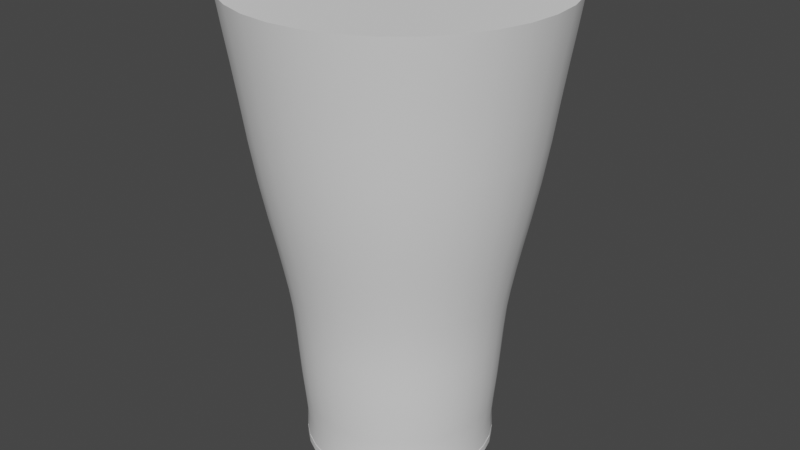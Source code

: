 # Source: legs.blend  (saved by Blender 2.80.74; exported with 4.5.12 LTS)
import bpy
from mathutils import Matrix  # noqa: F401  (used for matrix-valued properties, if any)

bpy.ops.wm.read_factory_settings(use_empty=True)
scene = bpy.context.scene
scene.name = 'Scene'

# ---- collections
col_collection = bpy.data.collections.new('Collection'); scene.collection.children.link(col_collection)

# ---- node groups
ng_auto_smooth = bpy.data.node_groups.new('Auto Smooth', 'GeometryNodeTree')
_s = ng_auto_smooth.interface.new_socket(name='Geometry', in_out='OUTPUT', socket_type='NodeSocketGeometry')
_s = ng_auto_smooth.interface.new_socket(name='Geometry', in_out='INPUT', socket_type='NodeSocketGeometry')
_s = ng_auto_smooth.interface.new_socket(name='Angle', in_out='INPUT', socket_type='NodeSocketFloat')
_s.subtype = 'ANGLE'
_s.min_value = 0.0
_s.max_value = 3.142
ng_auto_smooth.is_modifier = True
_N = ng_auto_smooth.nodes; _L = ng_auto_smooth.links
n0 = _N.new('NodeGroupOutput'); n0.name = 'Group Output'; n0.location = (480, -100)
n1 = _N.new('NodeGroupInput'); n1.name = 'Group Input'; n1.location = (-420, -300)
n2 = _N.new('NodeGroupInput'); n2.name = 'Group Input.001'; n2.location = (-60, -100)
n3 = _N.new('GeometryNodeSetShadeSmooth'); n3.name = 'Set Shade Smooth'; n3.location = (120, -100)
n3.domain = 'EDGE'
n4 = _N.new('GeometryNodeSetShadeSmooth'); n4.name = 'Set Shade Smooth.001'; n4.location = (300, -100)
n5 = _N.new('GeometryNodeInputMeshEdgeAngle'); n5.name = 'Edge Angle'; n5.location = (-420, -220)
n6 = _N.new('GeometryNodeInputEdgeSmooth'); n6.name = 'Is Edge Smooth'; n6.location = (-60, -160)
n7 = _N.new('GeometryNodeInputShadeSmooth'); n7.name = 'Is Face Smooth'; n7.location = (-240, -340)
n8 = _N.new('FunctionNodeBooleanMath'); n8.name = 'Boolean Math'; n8.location = (-60, -220)
n9 = _N.new('FunctionNodeCompare'); n9.name = 'Compare'; n9.location = (-240, -180)
n9.operation = 'LESS_EQUAL'
_L.new(n5.outputs[0], n9.inputs[0])
_L.new(n4.outputs[0], n0.inputs[0])
_L.new(n1.outputs[1], n9.inputs[1])
_L.new(n9.outputs[0], n8.inputs[0])
_L.new(n7.outputs[0], n8.inputs[1])
_L.new(n2.outputs[0], n3.inputs[0])
_L.new(n6.outputs[0], n3.inputs[1])
_L.new(n3.outputs[0], n4.inputs[0])
_L.new(n8.outputs[0], n3.inputs[2])
n0.is_active_output = True

# ---- world
world_world = bpy.data.worlds.new('World'); scene.world = world_world
world_world.use_nodes = True; world_world.node_tree.nodes.clear()
_N = world_world.node_tree.nodes; _L = world_world.node_tree.links
n0 = _N.new('ShaderNodeOutputWorld'); n0.name = 'World Output'; n0.location = (300, 300)
n1 = _N.new('ShaderNodeBackground'); n1.name = 'Background'; n1.location = (10, 300)
n1.inputs[0].default_value = (0.05088, 0.05088, 0.05088, 1.0)
_L.new(n1.outputs[0], n0.inputs[0])
n0.is_active_output = True
world_world.color = (0.05088, 0.05088, 0.05088)
world_world.use_sun_shadow = False
world_world.sun_shadow_jitter_overblur = 0.0

# ---- meshes
me_cylinder = bpy.data.meshes.new('Cylinder')
me_cylinder.from_pydata([(6.286e-09, 0.1037, 0.01037), (1.594e-09, 0.1727, 0.5104), (0.02024, 0.1017, 0.01037), (0.03369, 0.1694, 0.5104), (0.0397, 0.09584, 0.01037), (0.06608, 0.1595, 0.5104), (0.05763, 0.08625, 0.01037), (0.09593, 0.1436, 0.5104), (0.07335, 0.07335, 0.01037), (0.1221, 0.1221, 0.5104), (0.08625, 0.05763, 0.01037), (0.1436, 0.09593, 0.5104), (0.09584, 0.0397, 0.01037), (0.1595, 0.06608, 0.5104), (0.1017, 0.02024, 0.01037), (0.1694, 0.03369, 0.5104), (0.1037, 2.641e-08, 0.01037), (0.1727, 1.463e-08, 0.5104), (0.1017, -0.02024, 0.01037), (0.1694, -0.03369, 0.5104), (0.09584, -0.0397, 0.01037), (0.1595, -0.06608, 0.5104), (0.08625, -0.05763, 0.01037), (0.1436, -0.09593, 0.5104), (0.07335, -0.07335, 0.01037), (0.1221, -0.1221, 0.5104), (0.05763, -0.08625, 0.01037), (0.09593, -0.1436, 0.5104), (0.0397, -0.09584, 0.01037), (0.06608, -0.1595, 0.5104), (0.02024, -0.1017, 0.01037), (0.03369, -0.1694, 0.5104), (-2.751e-08, -0.1037, 0.01037), (-5.467e-08, -0.1727, 0.5104), (-0.02024, -0.1017, 0.01037), (-0.03369, -0.1694, 0.5104), (-0.0397, -0.09584, 0.01037), (-0.06608, -0.1595, 0.5104), (-0.05763, -0.08625, 0.01037), (-0.09593, -0.1436, 0.5104), (-0.07335, -0.07335, 0.01037), (-0.1221, -0.1221, 0.5104), (-0.08625, -0.05763, 0.01037), (-0.1436, -0.09593, 0.5104), (-0.09584, -0.0397, 0.01037), (-0.1595, -0.06608, 0.5104), (-0.1017, -0.02024, 0.01037), (-0.1694, -0.03369, 0.5104), (-0.1037, 1.187e-07, 0.01037), (-0.1727, 1.683e-07, 0.5104), (-0.1017, 0.02024, 0.01037), (-0.1694, 0.03369, 0.5104), (-0.09584, 0.0397, 0.01037), (-0.1595, 0.06608, 0.5104), (-0.08625, 0.05763, 0.01037), (-0.1436, 0.09593, 0.5104), (-0.07335, 0.07335, 0.01037), (-0.1221, 0.1221, 0.5104), (-0.05763, 0.08625, 0.01037), (-0.09593, 0.1436, 0.5104), (-0.0397, 0.09584, 0.01037), (-0.06608, 0.1595, 0.5104), (-0.02024, 0.1017, 0.01037), (-0.03369, 0.1694, 0.5104), (6.256e-09, 0.103, 0.03136), (5.98e-09, 0.1052, 0.05605), (5.732e-09, 0.108, 0.08445), (5.683e-09, 0.1102, 0.1146), (5.809e-09, 0.1124, 0.1444), (5.92e-09, 0.1152, 0.1724), (5.835e-09, 0.1192, 0.1987), (5.596e-09, 0.1239, 0.224), (5.277e-09, 0.1292, 0.2502), (4.803e-09, 0.1363, 0.2833), (4.266e-09, 0.1441, 0.3233), (3.723e-09, 0.1513, 0.3668), (3.186e-09, 0.1572, 0.4085), (2.61e-09, 0.1631, 0.4479), (2.056e-09, 0.1686, 0.4824), (0.03288, 0.1653, 0.4824), (0.03183, 0.16, 0.4479), (0.03067, 0.1542, 0.4085), (0.02952, 0.1484, 0.3668), (0.02811, 0.1413, 0.3233), (0.02659, 0.1337, 0.2833), (0.0252, 0.1267, 0.2502), (0.02418, 0.1216, 0.224), (0.02326, 0.1169, 0.1987), (0.02247, 0.113, 0.1724), (0.02193, 0.1103, 0.1444), (0.02151, 0.1081, 0.1146), (0.02107, 0.1059, 0.08445), (0.02053, 0.1032, 0.05605), (0.02009, 0.101, 0.03136), (0.0645, 0.1557, 0.4824), (0.06243, 0.1507, 0.4479), (0.06016, 0.1452, 0.4085), (0.0579, 0.1398, 0.3668), (0.05514, 0.1331, 0.3233), (0.05216, 0.1259, 0.2833), (0.04944, 0.1194, 0.2502), (0.04743, 0.1145, 0.224), (0.04563, 0.1102, 0.1987), (0.04408, 0.1064, 0.1724), (0.04302, 0.1039, 0.1444), (0.04219, 0.1019, 0.1146), (0.04133, 0.09978, 0.08445), (0.04027, 0.09721, 0.05605), (0.03941, 0.09515, 0.03136), (0.09364, 0.1401, 0.4824), (0.09063, 0.1356, 0.4479), (0.08734, 0.1307, 0.4085), (0.08406, 0.1258, 0.3668), (0.08005, 0.1198, 0.3233), (0.07572, 0.1133, 0.2833), (0.07177, 0.1074, 0.2502), (0.06886, 0.1031, 0.224), (0.06624, 0.09914, 0.1987), (0.064, 0.09578, 0.1724), (0.06246, 0.09348, 0.1444), (0.06125, 0.09167, 0.1146), (0.06, 0.0898, 0.08445), (0.05846, 0.08749, 0.05605), (0.05722, 0.08563, 0.03136), (0.1192, 0.1192, 0.4824), (0.1154, 0.1154, 0.4479), (0.1112, 0.1112, 0.4085), (0.107, 0.107, 0.3668), (0.1019, 0.1019, 0.3233), (0.09637, 0.09637, 0.2833), (0.09135, 0.09135, 0.2502), (0.08764, 0.08764, 0.224), (0.08431, 0.08431, 0.1987), (0.08145, 0.08145, 0.1724), (0.0795, 0.0795, 0.1444), (0.07796, 0.07796, 0.1146), (0.07637, 0.07637, 0.08445), (0.0744, 0.0744, 0.05605), (0.07282, 0.07282, 0.03136), (0.1401, 0.09364, 0.4824), (0.1356, 0.09063, 0.4479), (0.1307, 0.08734, 0.4085), (0.1258, 0.08406, 0.3668), (0.1198, 0.08005, 0.3233), (0.1133, 0.07572, 0.2833), (0.1074, 0.07177, 0.2502), (0.1031, 0.06886, 0.224), (0.09914, 0.06624, 0.1987), (0.09578, 0.064, 0.1724), (0.09348, 0.06246, 0.1444), (0.09167, 0.06125, 0.1146), (0.0898, 0.06, 0.08445), (0.08749, 0.05846, 0.05605), (0.08563, 0.05722, 0.03136), (0.1557, 0.0645, 0.4824), (0.1507, 0.06243, 0.4479), (0.1452, 0.06016, 0.4085), (0.1398, 0.0579, 0.3668), (0.1331, 0.05514, 0.3233), (0.1259, 0.05216, 0.2833), (0.1194, 0.04944, 0.2502), (0.1145, 0.04743, 0.224), (0.1102, 0.04563, 0.1987), (0.1064, 0.04408, 0.1724), (0.1039, 0.04302, 0.1444), (0.1019, 0.04219, 0.1146), (0.09978, 0.04133, 0.08445), (0.09721, 0.04027, 0.05605), (0.09515, 0.03941, 0.03136), (0.1653, 0.03288, 0.4824), (0.16, 0.03183, 0.4479), (0.1542, 0.03067, 0.4085), (0.1484, 0.02952, 0.3668), (0.1413, 0.02811, 0.3233), (0.1337, 0.02659, 0.2833), (0.1267, 0.0252, 0.2502), (0.1216, 0.02418, 0.224), (0.1169, 0.02326, 0.1987), (0.113, 0.02247, 0.1724), (0.1103, 0.02193, 0.1444), (0.1081, 0.02151, 0.1146), (0.1059, 0.02107, 0.08445), (0.1032, 0.02053, 0.05605), (0.101, 0.02009, 0.03136), (0.1686, 1.557e-08, 0.4824), (0.1631, 1.677e-08, 0.4479), (0.1572, 1.805e-08, 0.4085), (0.1513, 1.928e-08, 0.3668), (0.1441, 2.076e-08, 0.3233), (0.1363, 2.236e-08, 0.2833), (0.1292, 2.381e-08, 0.2502), (0.1239, 2.487e-08, 0.224), (0.1192, 2.575e-08, 0.1987), (0.1152, 2.636e-08, 0.1724), (0.1124, 2.659e-08, 0.1444), (0.1102, 2.66e-08, 0.1146), (0.108, 2.657e-08, 0.08445), (0.1052, 2.666e-08, 0.05605), (0.103, 2.675e-08, 0.03136), (0.1653, -0.03288, 0.4824), (0.16, -0.03183, 0.4479), (0.1542, -0.03067, 0.4085), (0.1484, -0.02952, 0.3668), (0.1413, -0.02811, 0.3233), (0.1337, -0.02659, 0.2833), (0.1267, -0.0252, 0.2502), (0.1216, -0.02418, 0.224), (0.1169, -0.02326, 0.1987), (0.113, -0.02247, 0.1724), (0.1103, -0.02193, 0.1444), (0.1081, -0.02151, 0.1146), (0.1059, -0.02107, 0.08445), (0.1032, -0.02053, 0.05605), (0.101, -0.02009, 0.03136), (0.1557, -0.0645, 0.4824), (0.1507, -0.06243, 0.4479), (0.1452, -0.06016, 0.4085), (0.1398, -0.0579, 0.3668), (0.1331, -0.05514, 0.3233), (0.1259, -0.05216, 0.2833), (0.1194, -0.04944, 0.2502), (0.1145, -0.04743, 0.224), (0.1102, -0.04563, 0.1987), (0.1064, -0.04408, 0.1724), (0.1039, -0.04302, 0.1444), (0.1019, -0.04219, 0.1146), (0.09978, -0.04133, 0.08445), (0.09721, -0.04027, 0.05605), (0.09515, -0.03941, 0.03136), (0.1401, -0.09364, 0.4824), (0.1356, -0.09063, 0.4479), (0.1307, -0.08734, 0.4085), (0.1258, -0.08406, 0.3668), (0.1198, -0.08005, 0.3233), (0.1133, -0.07572, 0.2833), (0.1074, -0.07177, 0.2502), (0.1031, -0.06886, 0.224), (0.09914, -0.06624, 0.1987), (0.09578, -0.064, 0.1724), (0.09348, -0.06246, 0.1444), (0.09167, -0.06125, 0.1146), (0.0898, -0.06, 0.08445), (0.08749, -0.05846, 0.05605), (0.08563, -0.05722, 0.03136), (0.1192, -0.1192, 0.4824), (0.1154, -0.1154, 0.4479), (0.1112, -0.1112, 0.4085), (0.107, -0.107, 0.3668), (0.1019, -0.1019, 0.3233), (0.09637, -0.09637, 0.2833), (0.09135, -0.09135, 0.2502), (0.08764, -0.08764, 0.224), (0.08431, -0.08431, 0.1987), (0.08145, -0.08145, 0.1724), (0.0795, -0.0795, 0.1444), (0.07796, -0.07796, 0.1146), (0.07637, -0.07637, 0.08445), (0.0744, -0.0744, 0.05605), (0.07282, -0.07282, 0.03136), (0.09364, -0.1401, 0.4824), (0.09063, -0.1356, 0.4479), (0.08734, -0.1307, 0.4085), (0.08406, -0.1258, 0.3668), (0.08005, -0.1198, 0.3233), (0.07572, -0.1133, 0.2833), (0.07177, -0.1074, 0.2502), (0.06886, -0.1031, 0.224), (0.06624, -0.09914, 0.1987), (0.064, -0.09578, 0.1724), (0.06246, -0.09348, 0.1444), (0.06125, -0.09167, 0.1146), (0.06, -0.0898, 0.08445), (0.05846, -0.08749, 0.05605), (0.05722, -0.08563, 0.03136), (0.0645, -0.1557, 0.4824), (0.06243, -0.1507, 0.4479), (0.06016, -0.1452, 0.4085), (0.0579, -0.1398, 0.3668), (0.05514, -0.1331, 0.3233), (0.05216, -0.1259, 0.2833), (0.04944, -0.1194, 0.2502), (0.04743, -0.1145, 0.224), (0.04563, -0.1102, 0.1987), (0.04408, -0.1064, 0.1724), (0.04302, -0.1039, 0.1444), (0.04219, -0.1019, 0.1146), (0.04133, -0.09978, 0.08445), (0.04027, -0.09721, 0.05605), (0.03941, -0.09515, 0.03136), (0.03288, -0.1653, 0.4824), (0.03183, -0.16, 0.4479), (0.03067, -0.1542, 0.4085), (0.02952, -0.1484, 0.3668), (0.02811, -0.1413, 0.3233), (0.02659, -0.1337, 0.2833), (0.0252, -0.1267, 0.2502), (0.02418, -0.1216, 0.224), (0.02326, -0.1169, 0.1987), (0.02247, -0.113, 0.1724), (0.02193, -0.1103, 0.1444), (0.02151, -0.1081, 0.1146), (0.02107, -0.1059, 0.08445), (0.02053, -0.1032, 0.05605), (0.02009, -0.101, 0.03136), (-5.287e-08, -0.1686, 0.4824), (-5.055e-08, -0.1631, 0.4479), (-4.804e-08, -0.1572, 0.4085), (-4.558e-08, -0.1513, 0.3668), (-4.268e-08, -0.1441, 0.3233), (-3.96e-08, -0.1363, 0.2833), (-3.682e-08, -0.1292, 0.2502), (-3.479e-08, -0.1239, 0.224), (-3.302e-08, -0.1192, 0.1987), (-3.161e-08, -0.1152, 0.1724), (-3.082e-08, -0.1124, 0.1444), (-3.024e-08, -0.1102, 0.1146), (-2.946e-08, -0.108, 0.08445), (-2.831e-08, -0.1052, 0.05605), (-2.73e-08, -0.103, 0.03136), (-0.03288, -0.1653, 0.4824), (-0.03183, -0.16, 0.4479), (-0.03067, -0.1542, 0.4085), (-0.02952, -0.1484, 0.3668), (-0.02811, -0.1413, 0.3233), (-0.02659, -0.1337, 0.2833), (-0.0252, -0.1267, 0.2502), (-0.02418, -0.1216, 0.224), (-0.02326, -0.1169, 0.1987), (-0.02247, -0.113, 0.1724), (-0.02193, -0.1103, 0.1444), (-0.02151, -0.1081, 0.1146), (-0.02107, -0.1059, 0.08445), (-0.02053, -0.1032, 0.05605), (-0.02009, -0.101, 0.03136), (-0.0645, -0.1557, 0.4824), (-0.06243, -0.1507, 0.4479), (-0.06016, -0.1452, 0.4085), (-0.0579, -0.1398, 0.3668), (-0.05514, -0.1331, 0.3233), (-0.05216, -0.1259, 0.2833), (-0.04944, -0.1194, 0.2502), (-0.04743, -0.1145, 0.224), (-0.04563, -0.1102, 0.1987), (-0.04408, -0.1064, 0.1724), (-0.04302, -0.1039, 0.1444), (-0.04219, -0.1019, 0.1146), (-0.04133, -0.09978, 0.08445), (-0.04027, -0.09721, 0.05605), (-0.03941, -0.09515, 0.03136), (-0.09364, -0.1401, 0.4824), (-0.09063, -0.1356, 0.4479), (-0.08734, -0.1307, 0.4085), (-0.08406, -0.1258, 0.3668), (-0.08005, -0.1198, 0.3233), (-0.07572, -0.1133, 0.2833), (-0.07177, -0.1074, 0.2502), (-0.06886, -0.1031, 0.224), (-0.06624, -0.09914, 0.1987), (-0.064, -0.09578, 0.1724), (-0.06246, -0.09348, 0.1444), (-0.06125, -0.09167, 0.1146), (-0.06, -0.0898, 0.08445), (-0.05846, -0.08749, 0.05605), (-0.05722, -0.08563, 0.03136), (-0.1192, -0.1192, 0.4824), (-0.1154, -0.1154, 0.4479), (-0.1112, -0.1112, 0.4085), (-0.107, -0.107, 0.3668), (-0.1019, -0.1019, 0.3233), (-0.09637, -0.09637, 0.2833), (-0.09135, -0.09135, 0.2502), (-0.08764, -0.08764, 0.224), (-0.08431, -0.08431, 0.1987), (-0.08145, -0.08145, 0.1724), (-0.0795, -0.0795, 0.1444), (-0.07796, -0.07796, 0.1146), (-0.07637, -0.07637, 0.08445), (-0.0744, -0.0744, 0.05605), (-0.07282, -0.07282, 0.03136), (-0.1401, -0.09364, 0.4824), (-0.1356, -0.09063, 0.4479), (-0.1307, -0.08734, 0.4085), (-0.1258, -0.08406, 0.3668), (-0.1198, -0.08005, 0.3233), (-0.1133, -0.07572, 0.2833), (-0.1074, -0.07177, 0.2502), (-0.1031, -0.06886, 0.224), (-0.09914, -0.06624, 0.1987), (-0.09578, -0.064, 0.1724), (-0.09348, -0.06246, 0.1444), (-0.09167, -0.06125, 0.1146), (-0.0898, -0.06, 0.08445), (-0.08749, -0.05846, 0.05605), (-0.08563, -0.05722, 0.03136), (-0.1557, -0.0645, 0.4824), (-0.1507, -0.06243, 0.4479), (-0.1452, -0.06016, 0.4085), (-0.1398, -0.0579, 0.3668), (-0.1331, -0.05514, 0.3233), (-0.1259, -0.05216, 0.2833), (-0.1194, -0.04944, 0.2502), (-0.1145, -0.04743, 0.224), (-0.1102, -0.04563, 0.1987), (-0.1064, -0.04408, 0.1724), (-0.1039, -0.04302, 0.1444), (-0.1019, -0.04219, 0.1146), (-0.09978, -0.04133, 0.08445), (-0.09721, -0.04027, 0.05605), (-0.09515, -0.03941, 0.03136), (-0.1653, -0.03288, 0.4824), (-0.16, -0.03183, 0.4479), (-0.1542, -0.03067, 0.4085), (-0.1484, -0.02952, 0.3668), (-0.1413, -0.02811, 0.3233), (-0.1337, -0.02659, 0.2833), (-0.1267, -0.0252, 0.2502), (-0.1216, -0.02418, 0.224), (-0.1169, -0.02326, 0.1987), (-0.113, -0.02247, 0.1724), (-0.1103, -0.02193, 0.1444), (-0.1081, -0.02151, 0.1146), (-0.1059, -0.02107, 0.08445), (-0.1032, -0.02053, 0.05605), (-0.101, -0.02009, 0.03136), (-0.1686, 1.656e-07, 0.4824), (-0.1631, 1.62e-07, 0.4479), (-0.1572, 1.58e-07, 0.4085), (-0.1513, 1.54e-07, 0.3668), (-0.1441, 1.49e-07, 0.3233), (-0.1363, 1.437e-07, 0.2833), (-0.1292, 1.388e-07, 0.2502), (-0.1239, 1.352e-07, 0.224), (-0.1192, 1.319e-07, 0.1987), (-0.1152, 1.289e-07, 0.1724), (-0.1124, 1.267e-07, 0.1444), (-0.1102, 1.247e-07, 0.1146), (-0.108, 1.227e-07, 0.08445), (-0.1052, 1.203e-07, 0.05605), (-0.103, 1.184e-07, 0.03136), (-0.1653, 0.03288, 0.4824), (-0.16, 0.03183, 0.4479), (-0.1542, 0.03067, 0.4085), (-0.1484, 0.02952, 0.3668), (-0.1413, 0.02811, 0.3233), (-0.1337, 0.02659, 0.2833), (-0.1267, 0.0252, 0.2502), (-0.1216, 0.02418, 0.224), (-0.1169, 0.02326, 0.1987), (-0.113, 0.02247, 0.1724), (-0.1103, 0.02193, 0.1444), (-0.1081, 0.02151, 0.1146), (-0.1059, 0.02107, 0.08445), (-0.1032, 0.02053, 0.05605), (-0.101, 0.02009, 0.03136), (-0.1557, 0.0645, 0.4824), (-0.1507, 0.06243, 0.4479), (-0.1452, 0.06016, 0.4085), (-0.1398, 0.0579, 0.3668), (-0.1331, 0.05514, 0.3233), (-0.1259, 0.05216, 0.2833), (-0.1194, 0.04944, 0.2502), (-0.1145, 0.04743, 0.224), (-0.1102, 0.04563, 0.1987), (-0.1064, 0.04408, 0.1724), (-0.1039, 0.04302, 0.1444), (-0.1019, 0.04219, 0.1146), (-0.09978, 0.04133, 0.08445), (-0.09721, 0.04027, 0.05605), (-0.09515, 0.03941, 0.03136), (-0.1401, 0.09364, 0.4824), (-0.1356, 0.09063, 0.4479), (-0.1307, 0.08734, 0.4085), (-0.1258, 0.08406, 0.3668), (-0.1198, 0.08005, 0.3233), (-0.1133, 0.07572, 0.2833), (-0.1074, 0.07177, 0.2502), (-0.1031, 0.06886, 0.224), (-0.09914, 0.06624, 0.1987), (-0.09578, 0.064, 0.1724), (-0.09348, 0.06246, 0.1444), (-0.09167, 0.06125, 0.1146), (-0.0898, 0.06, 0.08445), (-0.08749, 0.05846, 0.05605), (-0.08563, 0.05722, 0.03136), (-0.1192, 0.1192, 0.4824), (-0.1154, 0.1154, 0.4479), (-0.1112, 0.1112, 0.4085), (-0.107, 0.107, 0.3668), (-0.1019, 0.1019, 0.3233), (-0.09637, 0.09637, 0.2833), (-0.09135, 0.09135, 0.2502), (-0.08764, 0.08764, 0.224), (-0.08431, 0.08431, 0.1987), (-0.08145, 0.08145, 0.1724), (-0.0795, 0.0795, 0.1444), (-0.07796, 0.07796, 0.1146), (-0.07637, 0.07637, 0.08445), (-0.0744, 0.0744, 0.05605), (-0.07282, 0.07282, 0.03136), (-0.09364, 0.1401, 0.4824), (-0.09063, 0.1356, 0.4479), (-0.08734, 0.1307, 0.4085), (-0.08406, 0.1258, 0.3668), (-0.08005, 0.1198, 0.3233), (-0.07572, 0.1133, 0.2833), (-0.07177, 0.1074, 0.2502), (-0.06886, 0.1031, 0.224), (-0.06624, 0.09914, 0.1987), (-0.064, 0.09578, 0.1724), (-0.06246, 0.09348, 0.1444), (-0.06125, 0.09167, 0.1146), (-0.06, 0.0898, 0.08445), (-0.05846, 0.08749, 0.05605), (-0.05722, 0.08563, 0.03136), (-0.0645, 0.1557, 0.4824), (-0.06243, 0.1507, 0.4479), (-0.06016, 0.1452, 0.4085), (-0.0579, 0.1398, 0.3668), (-0.05514, 0.1331, 0.3233), (-0.05216, 0.1259, 0.2833), (-0.04944, 0.1194, 0.2502), (-0.04743, 0.1145, 0.224), (-0.04563, 0.1102, 0.1987), (-0.04408, 0.1064, 0.1724), (-0.04302, 0.1039, 0.1444), (-0.04219, 0.1019, 0.1146), (-0.04133, 0.09978, 0.08445), (-0.04027, 0.09721, 0.05605), (-0.03941, 0.09515, 0.03136), (-0.03288, 0.1653, 0.4824), (-0.03183, 0.16, 0.4479), (-0.03067, 0.1542, 0.4085), (-0.02952, 0.1484, 0.3668), (-0.02811, 0.1413, 0.3233), (-0.02659, 0.1337, 0.2833), (-0.0252, 0.1267, 0.2502), (-0.02418, 0.1216, 0.224), (-0.02326, 0.1169, 0.1987), (-0.02247, 0.113, 0.1724), (-0.02193, 0.1103, 0.1444), (-0.02151, 0.1081, 0.1146), (-0.02107, 0.1059, 0.08445), (-0.02053, 0.1032, 0.05605), (-0.02009, 0.101, 0.03136)], [], [(78, 1, 3, 79), (79, 3, 5, 94), (94, 5, 7, 109), (109, 7, 9, 124), (124, 9, 11, 139), (139, 11, 13, 154), (154, 13, 15, 169), (169, 15, 17, 184), (184, 17, 19, 199), (199, 19, 21, 214), (214, 21, 23, 229), (229, 23, 25, 244), (244, 25, 27, 259), (259, 27, 29, 274), (274, 29, 31, 289), (289, 31, 33, 304), (304, 33, 35, 319), (319, 35, 37, 334), (334, 37, 39, 349), (349, 39, 41, 364), (364, 41, 43, 379), (379, 43, 45, 394), (394, 45, 47, 409), (409, 47, 49, 424), (424, 49, 51, 439), (439, 51, 53, 454), (454, 53, 55, 469), (469, 55, 57, 484), (484, 57, 59, 499), (499, 59, 61, 514), (3, 1, 63, 61, 59, 57, 55, 53, 51, 49, 47, 45, 43, 41, 39, 37, 35, 33, 31, 29, 27, 25, 23, 21, 19, 17, 15, 13, 11, 9, 7, 5), (514, 61, 63, 529), (529, 63, 1, 78), (0, 2, 4, 6, 8, 10, 12, 14, 16, 18, 20, 22, 24, 26, 28, 30, 32, 34, 36, 38, 40, 42, 44, 46, 48, 50, 52, 54, 56, 58, 60, 62), (62, 543, 64, 0), (543, 542, 65, 64), (542, 541, 66, 65), (541, 540, 67, 66), (540, 539, 68, 67), (539, 538, 69, 68), (538, 537, 70, 69), (537, 536, 71, 70), (536, 535, 72, 71), (535, 534, 73, 72), (534, 533, 74, 73), (533, 532, 75, 74), (532, 531, 76, 75), (531, 530, 77, 76), (530, 529, 78, 77), (60, 528, 543, 62), (528, 527, 542, 543), (527, 526, 541, 542), (526, 525, 540, 541), (525, 524, 539, 540), (524, 523, 538, 539), (523, 522, 537, 538), (522, 521, 536, 537), (521, 520, 535, 536), (520, 519, 534, 535), (519, 518, 533, 534), (518, 517, 532, 533), (517, 516, 531, 532), (516, 515, 530, 531), (515, 514, 529, 530), (58, 513, 528, 60), (513, 512, 527, 528), (512, 511, 526, 527), (511, 510, 525, 526), (510, 509, 524, 525), (509, 508, 523, 524), (508, 507, 522, 523), (507, 506, 521, 522), (506, 505, 520, 521), (505, 504, 519, 520), (504, 503, 518, 519), (503, 502, 517, 518), (502, 501, 516, 517), (501, 500, 515, 516), (500, 499, 514, 515), (56, 498, 513, 58), (498, 497, 512, 513), (497, 496, 511, 512), (496, 495, 510, 511), (495, 494, 509, 510), (494, 493, 508, 509), (493, 492, 507, 508), (492, 491, 506, 507), (491, 490, 505, 506), (490, 489, 504, 505), (489, 488, 503, 504), (488, 487, 502, 503), (487, 486, 501, 502), (486, 485, 500, 501), (485, 484, 499, 500), (54, 483, 498, 56), (483, 482, 497, 498), (482, 481, 496, 497), (481, 480, 495, 496), (480, 479, 494, 495), (479, 478, 493, 494), (478, 477, 492, 493), (477, 476, 491, 492), (476, 475, 490, 491), (475, 474, 489, 490), (474, 473, 488, 489), (473, 472, 487, 488), (472, 471, 486, 487), (471, 470, 485, 486), (470, 469, 484, 485), (52, 468, 483, 54), (468, 467, 482, 483), (467, 466, 481, 482), (466, 465, 480, 481), (465, 464, 479, 480), (464, 463, 478, 479), (463, 462, 477, 478), (462, 461, 476, 477), (461, 460, 475, 476), (460, 459, 474, 475), (459, 458, 473, 474), (458, 457, 472, 473), (457, 456, 471, 472), (456, 455, 470, 471), (455, 454, 469, 470), (50, 453, 468, 52), (453, 452, 467, 468), (452, 451, 466, 467), (451, 450, 465, 466), (450, 449, 464, 465), (449, 448, 463, 464), (448, 447, 462, 463), (447, 446, 461, 462), (446, 445, 460, 461), (445, 444, 459, 460), (444, 443, 458, 459), (443, 442, 457, 458), (442, 441, 456, 457), (441, 440, 455, 456), (440, 439, 454, 455), (48, 438, 453, 50), (438, 437, 452, 453), (437, 436, 451, 452), (436, 435, 450, 451), (435, 434, 449, 450), (434, 433, 448, 449), (433, 432, 447, 448), (432, 431, 446, 447), (431, 430, 445, 446), (430, 429, 444, 445), (429, 428, 443, 444), (428, 427, 442, 443), (427, 426, 441, 442), (426, 425, 440, 441), (425, 424, 439, 440), (46, 423, 438, 48), (423, 422, 437, 438), (422, 421, 436, 437), (421, 420, 435, 436), (420, 419, 434, 435), (419, 418, 433, 434), (418, 417, 432, 433), (417, 416, 431, 432), (416, 415, 430, 431), (415, 414, 429, 430), (414, 413, 428, 429), (413, 412, 427, 428), (412, 411, 426, 427), (411, 410, 425, 426), (410, 409, 424, 425), (44, 408, 423, 46), (408, 407, 422, 423), (407, 406, 421, 422), (406, 405, 420, 421), (405, 404, 419, 420), (404, 403, 418, 419), (403, 402, 417, 418), (402, 401, 416, 417), (401, 400, 415, 416), (400, 399, 414, 415), (399, 398, 413, 414), (398, 397, 412, 413), (397, 396, 411, 412), (396, 395, 410, 411), (395, 394, 409, 410), (42, 393, 408, 44), (393, 392, 407, 408), (392, 391, 406, 407), (391, 390, 405, 406), (390, 389, 404, 405), (389, 388, 403, 404), (388, 387, 402, 403), (387, 386, 401, 402), (386, 385, 400, 401), (385, 384, 399, 400), (384, 383, 398, 399), (383, 382, 397, 398), (382, 381, 396, 397), (381, 380, 395, 396), (380, 379, 394, 395), (40, 378, 393, 42), (378, 377, 392, 393), (377, 376, 391, 392), (376, 375, 390, 391), (375, 374, 389, 390), (374, 373, 388, 389), (373, 372, 387, 388), (372, 371, 386, 387), (371, 370, 385, 386), (370, 369, 384, 385), (369, 368, 383, 384), (368, 367, 382, 383), (367, 366, 381, 382), (366, 365, 380, 381), (365, 364, 379, 380), (38, 363, 378, 40), (363, 362, 377, 378), (362, 361, 376, 377), (361, 360, 375, 376), (360, 359, 374, 375), (359, 358, 373, 374), (358, 357, 372, 373), (357, 356, 371, 372), (356, 355, 370, 371), (355, 354, 369, 370), (354, 353, 368, 369), (353, 352, 367, 368), (352, 351, 366, 367), (351, 350, 365, 366), (350, 349, 364, 365), (36, 348, 363, 38), (348, 347, 362, 363), (347, 346, 361, 362), (346, 345, 360, 361), (345, 344, 359, 360), (344, 343, 358, 359), (343, 342, 357, 358), (342, 341, 356, 357), (341, 340, 355, 356), (340, 339, 354, 355), (339, 338, 353, 354), (338, 337, 352, 353), (337, 336, 351, 352), (336, 335, 350, 351), (335, 334, 349, 350), (34, 333, 348, 36), (333, 332, 347, 348), (332, 331, 346, 347), (331, 330, 345, 346), (330, 329, 344, 345), (329, 328, 343, 344), (328, 327, 342, 343), (327, 326, 341, 342), (326, 325, 340, 341), (325, 324, 339, 340), (324, 323, 338, 339), (323, 322, 337, 338), (322, 321, 336, 337), (321, 320, 335, 336), (320, 319, 334, 335), (32, 318, 333, 34), (318, 317, 332, 333), (317, 316, 331, 332), (316, 315, 330, 331), (315, 314, 329, 330), (314, 313, 328, 329), (313, 312, 327, 328), (312, 311, 326, 327), (311, 310, 325, 326), (310, 309, 324, 325), (309, 308, 323, 324), (308, 307, 322, 323), (307, 306, 321, 322), (306, 305, 320, 321), (305, 304, 319, 320), (30, 303, 318, 32), (303, 302, 317, 318), (302, 301, 316, 317), (301, 300, 315, 316), (300, 299, 314, 315), (299, 298, 313, 314), (298, 297, 312, 313), (297, 296, 311, 312), (296, 295, 310, 311), (295, 294, 309, 310), (294, 293, 308, 309), (293, 292, 307, 308), (292, 291, 306, 307), (291, 290, 305, 306), (290, 289, 304, 305), (28, 288, 303, 30), (288, 287, 302, 303), (287, 286, 301, 302), (286, 285, 300, 301), (285, 284, 299, 300), (284, 283, 298, 299), (283, 282, 297, 298), (282, 281, 296, 297), (281, 280, 295, 296), (280, 279, 294, 295), (279, 278, 293, 294), (278, 277, 292, 293), (277, 276, 291, 292), (276, 275, 290, 291), (275, 274, 289, 290), (26, 273, 288, 28), (273, 272, 287, 288), (272, 271, 286, 287), (271, 270, 285, 286), (270, 269, 284, 285), (269, 268, 283, 284), (268, 267, 282, 283), (267, 266, 281, 282), (266, 265, 280, 281), (265, 264, 279, 280), (264, 263, 278, 279), (263, 262, 277, 278), (262, 261, 276, 277), (261, 260, 275, 276), (260, 259, 274, 275), (24, 258, 273, 26), (258, 257, 272, 273), (257, 256, 271, 272), (256, 255, 270, 271), (255, 254, 269, 270), (254, 253, 268, 269), (253, 252, 267, 268), (252, 251, 266, 267), (251, 250, 265, 266), (250, 249, 264, 265), (249, 248, 263, 264), (248, 247, 262, 263), (247, 246, 261, 262), (246, 245, 260, 261), (245, 244, 259, 260), (22, 243, 258, 24), (243, 242, 257, 258), (242, 241, 256, 257), (241, 240, 255, 256), (240, 239, 254, 255), (239, 238, 253, 254), (238, 237, 252, 253), (237, 236, 251, 252), (236, 235, 250, 251), (235, 234, 249, 250), (234, 233, 248, 249), (233, 232, 247, 248), (232, 231, 246, 247), (231, 230, 245, 246), (230, 229, 244, 245), (20, 228, 243, 22), (228, 227, 242, 243), (227, 226, 241, 242), (226, 225, 240, 241), (225, 224, 239, 240), (224, 223, 238, 239), (223, 222, 237, 238), (222, 221, 236, 237), (221, 220, 235, 236), (220, 219, 234, 235), (219, 218, 233, 234), (218, 217, 232, 233), (217, 216, 231, 232), (216, 215, 230, 231), (215, 214, 229, 230), (18, 213, 228, 20), (213, 212, 227, 228), (212, 211, 226, 227), (211, 210, 225, 226), (210, 209, 224, 225), (209, 208, 223, 224), (208, 207, 222, 223), (207, 206, 221, 222), (206, 205, 220, 221), (205, 204, 219, 220), (204, 203, 218, 219), (203, 202, 217, 218), (202, 201, 216, 217), (201, 200, 215, 216), (200, 199, 214, 215), (16, 198, 213, 18), (198, 197, 212, 213), (197, 196, 211, 212), (196, 195, 210, 211), (195, 194, 209, 210), (194, 193, 208, 209), (193, 192, 207, 208), (192, 191, 206, 207), (191, 190, 205, 206), (190, 189, 204, 205), (189, 188, 203, 204), (188, 187, 202, 203), (187, 186, 201, 202), (186, 185, 200, 201), (185, 184, 199, 200), (14, 183, 198, 16), (183, 182, 197, 198), (182, 181, 196, 197), (181, 180, 195, 196), (180, 179, 194, 195), (179, 178, 193, 194), (178, 177, 192, 193), (177, 176, 191, 192), (176, 175, 190, 191), (175, 174, 189, 190), (174, 173, 188, 189), (173, 172, 187, 188), (172, 171, 186, 187), (171, 170, 185, 186), (170, 169, 184, 185), (12, 168, 183, 14), (168, 167, 182, 183), (167, 166, 181, 182), (166, 165, 180, 181), (165, 164, 179, 180), (164, 163, 178, 179), (163, 162, 177, 178), (162, 161, 176, 177), (161, 160, 175, 176), (160, 159, 174, 175), (159, 158, 173, 174), (158, 157, 172, 173), (157, 156, 171, 172), (156, 155, 170, 171), (155, 154, 169, 170), (10, 153, 168, 12), (153, 152, 167, 168), (152, 151, 166, 167), (151, 150, 165, 166), (150, 149, 164, 165), (149, 148, 163, 164), (148, 147, 162, 163), (147, 146, 161, 162), (146, 145, 160, 161), (145, 144, 159, 160), (144, 143, 158, 159), (143, 142, 157, 158), (142, 141, 156, 157), (141, 140, 155, 156), (140, 139, 154, 155), (8, 138, 153, 10), (138, 137, 152, 153), (137, 136, 151, 152), (136, 135, 150, 151), (135, 134, 149, 150), (134, 133, 148, 149), (133, 132, 147, 148), (132, 131, 146, 147), (131, 130, 145, 146), (130, 129, 144, 145), (129, 128, 143, 144), (128, 127, 142, 143), (127, 126, 141, 142), (126, 125, 140, 141), (125, 124, 139, 140), (6, 123, 138, 8), (123, 122, 137, 138), (122, 121, 136, 137), (121, 120, 135, 136), (120, 119, 134, 135), (119, 118, 133, 134), (118, 117, 132, 133), (117, 116, 131, 132), (116, 115, 130, 131), (115, 114, 129, 130), (114, 113, 128, 129), (113, 112, 127, 128), (112, 111, 126, 127), (111, 110, 125, 126), (110, 109, 124, 125), (4, 108, 123, 6), (108, 107, 122, 123), (107, 106, 121, 122), (106, 105, 120, 121), (105, 104, 119, 120), (104, 103, 118, 119), (103, 102, 117, 118), (102, 101, 116, 117), (101, 100, 115, 116), (100, 99, 114, 115), (99, 98, 113, 114), (98, 97, 112, 113), (97, 96, 111, 112), (96, 95, 110, 111), (95, 94, 109, 110), (2, 93, 108, 4), (93, 92, 107, 108), (92, 91, 106, 107), (91, 90, 105, 106), (90, 89, 104, 105), (89, 88, 103, 104), (88, 87, 102, 103), (87, 86, 101, 102), (86, 85, 100, 101), (85, 84, 99, 100), (84, 83, 98, 99), (83, 82, 97, 98), (82, 81, 96, 97), (81, 80, 95, 96), (80, 79, 94, 95), (0, 64, 93, 2), (64, 65, 92, 93), (65, 66, 91, 92), (66, 67, 90, 91), (67, 68, 89, 90), (68, 69, 88, 89), (69, 70, 87, 88), (70, 71, 86, 87), (71, 72, 85, 86), (72, 73, 84, 85), (73, 74, 83, 84), (74, 75, 82, 83), (75, 76, 81, 82), (76, 77, 80, 81), (77, 78, 79, 80)])
me_cylinder.polygons.foreach_set('use_smooth', [True] * 514)
_uv = me_cylinder.uv_layers.new(name='UVMap')
_uv.uv.foreach_set('vector', [0.4998, 0.9282, 0.4998, 0.9901, 0.5307, 0.9901, 0.5307, 0.9282, 0.5307, 0.9282, 0.5307, 0.9901, 0.5615, 0.9901, 0.5615, 0.9282, 0.5615, 0.9282, 0.5615, 0.9901, 0.5923, 0.9901, 0.5923, 0.9282, 0.5923, 0.9282, 0.5923, 0.9901, 0.6231, 0.9901, 0.6231, 0.9282, 0.6231, 0.9282, 0.6231, 0.9901, 0.6539, 0.9901, 0.6539, 0.9282, 0.6539, 0.9282, 0.6539, 0.9901, 0.6847, 0.9901, 0.6847, 0.9282, 0.6847, 0.9282, 0.6847, 0.9901, 0.7155, 0.9901, 0.7155, 0.9282, 0.7155, 0.9282, 0.7155, 0.9901, 0.7463, 0.9901, 0.7463, 0.9282, 0.7463, 0.9282, 0.7463, 0.9901, 0.7771, 0.9901, 0.7771, 0.9282, 0.7771, 0.9282, 0.7771, 0.9901, 0.808, 0.9901, 0.808, 0.9282, 0.808, 0.9282, 0.808, 0.9901, 0.8388, 0.9901, 0.8388, 0.9282, 0.8388, 0.9282, 0.8388, 0.9901, 0.8696, 0.9901, 0.8696, 0.9282, 0.8696, 0.9282, 0.8696, 0.9901, 0.9004, 0.9901, 0.9004, 0.9282, 0.9004, 0.9282, 0.9004, 0.9901, 0.9312, 0.9901, 0.9312, 0.9282, 0.9312, 0.9282, 0.9312, 0.9901, 0.962, 0.9901, 0.962, 0.9282, 0.962, 0.9282, 0.962, 0.9901, 0.9928, 0.9901, 0.9928, 0.9282, 0.006878, 0.9282, 0.006878, 0.9901, 0.03769, 0.9901, 0.03769, 0.9282, 0.03769, 0.9282, 0.03769, 0.9901, 0.0685, 0.9901, 0.0685, 0.9282, 0.0685, 0.9282, 0.0685, 0.9901, 0.09931, 0.9901, 0.09931, 0.9282, 0.09931, 0.9282, 0.09931, 0.9901, 0.1301, 0.9901, 0.1301, 0.9282, 0.1301, 0.9282, 0.1301, 0.9901, 0.1609, 0.9901, 0.1609, 0.9282, 0.1609, 0.9282, 0.1609, 0.9901, 0.1917, 0.9901, 0.1917, 0.9282, 0.1917, 0.9282, 0.1917, 0.9901, 0.2226, 0.9901, 0.2226, 0.9282, 0.2226, 0.9282, 0.2226, 0.9901, 0.2534, 0.9901, 0.2534, 0.9282, 0.2534, 0.9282, 0.2534, 0.9901, 0.2842, 0.9901, 0.2842, 0.9282, 0.2842, 0.9282, 0.2842, 0.9901, 0.315, 0.9901, 0.315, 0.9282, 0.315, 0.9282, 0.315, 0.9901, 0.3458, 0.9901, 0.3458, 0.9282, 0.3458, 0.9282, 0.3458, 0.9901, 0.3766, 0.9901, 0.3766, 0.9282, 0.3766, 0.9282, 0.3766, 0.9901, 0.4074, 0.9901, 0.4074, 0.9282, 0.4074, 0.9282, 0.4074, 0.9901, 0.4382, 0.9901, 0.4382, 0.9282, 0.5982, 0.9901, 0.5097, 0.9901, 0.4212, 0.9901, 0.3361, 0.9901, 0.2577, 0.9901, 0.1889, 0.9901, 0.1325, 0.9901, 0.09061, 0.9901, 0.0648, 0.9901, 0.05609, 0.9901, 0.0648, 0.9901, 0.09061, 0.9901, 0.1325, 0.9901, 0.1889, 0.9901, 0.2577, 0.9901, 0.3361, 0.9901, 0.4212, 0.9901, 0.5097, 0.9901, 0.5982, 0.9901, 0.6832, 0.9901, 0.7617, 0.9901, 0.8304, 0.9901, 0.8868, 0.9901, 0.9287, 0.9901, 0.9545, 0.9901, 0.9632, 0.9901, 0.9545, 0.9901, 0.9287, 0.9901, 0.8868, 0.9901, 0.8304, 0.9901, 0.7617, 0.9901, 0.6832, 0.9901, 0.4382, 0.9282, 0.4382, 0.9901, 0.469, 0.9901, 0.469, 0.9282, 0.469, 0.9282, 0.469, 0.9901, 0.4998, 0.9901, 0.4998, 0.9282, 0.4839, 0.004977, 0.5721, 0.004977, 0.657, 0.004977, 0.7352, 0.004977, 0.8038, 0.004977, 0.8601, 0.004977, 0.9019, 0.004977, 0.9276, 0.004977, 0.9363, 0.004977, 0.9276, 0.004977, 0.9019, 0.004977, 0.8601, 0.004977, 0.8038, 0.004977, 0.7352, 0.004977, 0.657, 0.004977, 0.5721, 0.004977, 0.4839, 0.004977, 0.3956, 0.004977, 0.3107, 0.004977, 0.2325, 0.004977, 0.1639, 0.004977, 0.1076, 0.004977, 0.06583, 0.004977, 0.04009, 0.004977, 0.03139, 0.004977, 0.04009, 0.004977, 0.06583, 0.004977, 0.1076, 0.004977, 0.1639, 0.004977, 0.2325, 0.004977, 0.3107, 0.004977, 0.3956, 0.004977, 0.469, 0.001076, 0.469, 0.06289, 0.4998, 0.06289, 0.4998, 0.001076, 0.469, 0.06289, 0.469, 0.1247, 0.4998, 0.1247, 0.4998, 0.06289, 0.469, 0.1247, 0.469, 0.1865, 0.4998, 0.1865, 0.4998, 0.1247, 0.469, 0.1865, 0.469, 0.2483, 0.4998, 0.2483, 0.4998, 0.1865, 0.469, 0.2483, 0.469, 0.3101, 0.4998, 0.3101, 0.4998, 0.2483, 0.469, 0.3101, 0.469, 0.3719, 0.4998, 0.3719, 0.4998, 0.3101, 0.469, 0.3719, 0.469, 0.4338, 0.4998, 0.4338, 0.4998, 0.3719, 0.469, 0.4338, 0.469, 0.4956, 0.4998, 0.4956, 0.4998, 0.4338, 0.469, 0.4956, 0.469, 0.5574, 0.4998, 0.5574, 0.4998, 0.4956, 0.469, 0.5574, 0.469, 0.6192, 0.4998, 0.6192, 0.4998, 0.5574, 0.469, 0.6192, 0.469, 0.681, 0.4998, 0.681, 0.4998, 0.6192, 0.469, 0.681, 0.469, 0.7428, 0.4998, 0.7428, 0.4998, 0.681, 0.469, 0.7428, 0.469, 0.8046, 0.4998, 0.8046, 0.4998, 0.7428, 0.469, 0.8046, 0.469, 0.8664, 0.4998, 0.8664, 0.4998, 0.8046, 0.469, 0.8664, 0.469, 0.9282, 0.4998, 0.9282, 0.4998, 0.8664, 0.4382, 0.001076, 0.4382, 0.06289, 0.469, 0.06289, 0.469, 0.001076, 0.4382, 0.06289, 0.4382, 0.1247, 0.469, 0.1247, 0.469, 0.06289, 0.4382, 0.1247, 0.4382, 0.1865, 0.469, 0.1865, 0.469, 0.1247, 0.4382, 0.1865, 0.4382, 0.2483, 0.469, 0.2483, 0.469, 0.1865, 0.4382, 0.2483, 0.4382, 0.3101, 0.469, 0.3101, 0.469, 0.2483, 0.4382, 0.3101, 0.4382, 0.3719, 0.469, 0.3719, 0.469, 0.3101, 0.4382, 0.3719, 0.4382, 0.4338, 0.469, 0.4338, 0.469, 0.3719, 0.4382, 0.4338, 0.4382, 0.4956, 0.469, 0.4956, 0.469, 0.4338, 0.4382, 0.4956, 0.4382, 0.5574, 0.469, 0.5574, 0.469, 0.4956, 0.4382, 0.5574, 0.4382, 0.6192, 0.469, 0.6192, 0.469, 0.5574, 0.4382, 0.6192, 0.4382, 0.681, 0.469, 0.681, 0.469, 0.6192, 0.4382, 0.681, 0.4382, 0.7428, 0.469, 0.7428, 0.469, 0.681, 0.4382, 0.7428, 0.4382, 0.8046, 0.469, 0.8046, 0.469, 0.7428, 0.4382, 0.8046, 0.4382, 0.8664, 0.469, 0.8664, 0.469, 0.8046, 0.4382, 0.8664, 0.4382, 0.9282, 0.469, 0.9282, 0.469, 0.8664, 0.4074, 0.001076, 0.4074, 0.06289, 0.4382, 0.06289, 0.4382, 0.001076, 0.4074, 0.06289, 0.4074, 0.1247, 0.4382, 0.1247, 0.4382, 0.06289, 0.4074, 0.1247, 0.4074, 0.1865, 0.4382, 0.1865, 0.4382, 0.1247, 0.4074, 0.1865, 0.4074, 0.2483, 0.4382, 0.2483, 0.4382, 0.1865, 0.4074, 0.2483, 0.4074, 0.3101, 0.4382, 0.3101, 0.4382, 0.2483, 0.4074, 0.3101, 0.4074, 0.3719, 0.4382, 0.3719, 0.4382, 0.3101, 0.4074, 0.3719, 0.4074, 0.4338, 0.4382, 0.4338, 0.4382, 0.3719, 0.4074, 0.4338, 0.4074, 0.4956, 0.4382, 0.4956, 0.4382, 0.4338, 0.4074, 0.4956, 0.4074, 0.5574, 0.4382, 0.5574, 0.4382, 0.4956, 0.4074, 0.5574, 0.4074, 0.6192, 0.4382, 0.6192, 0.4382, 0.5574, 0.4074, 0.6192, 0.4074, 0.681, 0.4382, 0.681, 0.4382, 0.6192, 0.4074, 0.681, 0.4074, 0.7428, 0.4382, 0.7428, 0.4382, 0.681, 0.4074, 0.7428, 0.4074, 0.8046, 0.4382, 0.8046, 0.4382, 0.7428, 0.4074, 0.8046, 0.4074, 0.8664, 0.4382, 0.8664, 0.4382, 0.8046, 0.4074, 0.8664, 0.4074, 0.9282, 0.4382, 0.9282, 0.4382, 0.8664, 0.3766, 0.001076, 0.3766, 0.06289, 0.4074, 0.06289, 0.4074, 0.001076, 0.3766, 0.06289, 0.3766, 0.1247, 0.4074, 0.1247, 0.4074, 0.06289, 0.3766, 0.1247, 0.3766, 0.1865, 0.4074, 0.1865, 0.4074, 0.1247, 0.3766, 0.1865, 0.3766, 0.2483, 0.4074, 0.2483, 0.4074, 0.1865, 0.3766, 0.2483, 0.3766, 0.3101, 0.4074, 0.3101, 0.4074, 0.2483, 0.3766, 0.3101, 0.3766, 0.3719, 0.4074, 0.3719, 0.4074, 0.3101, 0.3766, 0.3719, 0.3766, 0.4338, 0.4074, 0.4338, 0.4074, 0.3719, 0.3766, 0.4338, 0.3766, 0.4956, 0.4074, 0.4956, 0.4074, 0.4338, 0.3766, 0.4956, 0.3766, 0.5574, 0.4074, 0.5574, 0.4074, 0.4956, 0.3766, 0.5574, 0.3766, 0.6192, 0.4074, 0.6192, 0.4074, 0.5574, 0.3766, 0.6192, 0.3766, 0.681, 0.4074, 0.681, 0.4074, 0.6192, 0.3766, 0.681, 0.3766, 0.7428, 0.4074, 0.7428, 0.4074, 0.681, 0.3766, 0.7428, 0.3766, 0.8046, 0.4074, 0.8046, 0.4074, 0.7428, 0.3766, 0.8046, 0.3766, 0.8664, 0.4074, 0.8664, 0.4074, 0.8046, 0.3766, 0.8664, 0.3766, 0.9282, 0.4074, 0.9282, 0.4074, 0.8664, 0.3458, 0.001076, 0.3458, 0.06289, 0.3766, 0.06289, 0.3766, 0.001076, 0.3458, 0.06289, 0.3458, 0.1247, 0.3766, 0.1247, 0.3766, 0.06289, 0.3458, 0.1247, 0.3458, 0.1865, 0.3766, 0.1865, 0.3766, 0.1247, 0.3458, 0.1865, 0.3458, 0.2483, 0.3766, 0.2483, 0.3766, 0.1865, 0.3458, 0.2483, 0.3458, 0.3101, 0.3766, 0.3101, 0.3766, 0.2483, 0.3458, 0.3101, 0.3458, 0.3719, 0.3766, 0.3719, 0.3766, 0.3101, 0.3458, 0.3719, 0.3458, 0.4338, 0.3766, 0.4338, 0.3766, 0.3719, 0.3458, 0.4338, 0.3458, 0.4956, 0.3766, 0.4956, 0.3766, 0.4338, 0.3458, 0.4956, 0.3458, 0.5574, 0.3766, 0.5574, 0.3766, 0.4956, 0.3458, 0.5574, 0.3458, 0.6192, 0.3766, 0.6192, 0.3766, 0.5574, 0.3458, 0.6192, 0.3458, 0.681, 0.3766, 0.681, 0.3766, 0.6192, 0.3458, 0.681, 0.3458, 0.7428, 0.3766, 0.7428, 0.3766, 0.681, 0.3458, 0.7428, 0.3458, 0.8046, 0.3766, 0.8046, 0.3766, 0.7428, 0.3458, 0.8046, 0.3458, 0.8664, 0.3766, 0.8664, 0.3766, 0.8046, 0.3458, 0.8664, 0.3458, 0.9282, 0.3766, 0.9282, 0.3766, 0.8664, 0.315, 0.001076, 0.315, 0.06289, 0.3458, 0.06289, 0.3458, 0.001076, 0.315, 0.06289, 0.315, 0.1247, 0.3458, 0.1247, 0.3458, 0.06289, 0.315, 0.1247, 0.315, 0.1865, 0.3458, 0.1865, 0.3458, 0.1247, 0.315, 0.1865, 0.315, 0.2483, 0.3458, 0.2483, 0.3458, 0.1865, 0.315, 0.2483, 0.315, 0.3101, 0.3458, 0.3101, 0.3458, 0.2483, 0.315, 0.3101, 0.315, 0.3719, 0.3458, 0.3719, 0.3458, 0.3101, 0.315, 0.3719, 0.315, 0.4338, 0.3458, 0.4338, 0.3458, 0.3719, 0.315, 0.4338, 0.315, 0.4956, 0.3458, 0.4956, 0.3458, 0.4338, 0.315, 0.4956, 0.315, 0.5574, 0.3458, 0.5574, 0.3458, 0.4956, 0.315, 0.5574, 0.315, 0.6192, 0.3458, 0.6192, 0.3458, 0.5574, 0.315, 0.6192, 0.315, 0.681, 0.3458, 0.681, 0.3458, 0.6192, 0.315, 0.681, 0.315, 0.7428, 0.3458, 0.7428, 0.3458, 0.681, 0.315, 0.7428, 0.315, 0.8046, 0.3458, 0.8046, 0.3458, 0.7428, 0.315, 0.8046, 0.315, 0.8664, 0.3458, 0.8664, 0.3458, 0.8046, 0.315, 0.8664, 0.315, 0.9282, 0.3458, 0.9282, 0.3458, 0.8664, 0.2842, 0.001076, 0.2842, 0.06289, 0.315, 0.06289, 0.315, 0.001076, 0.2842, 0.06289, 0.2842, 0.1247, 0.315, 0.1247, 0.315, 0.06289, 0.2842, 0.1247, 0.2842, 0.1865, 0.315, 0.1865, 0.315, 0.1247, 0.2842, 0.1865, 0.2842, 0.2483, 0.315, 0.2483, 0.315, 0.1865, 0.2842, 0.2483, 0.2842, 0.3101, 0.315, 0.3101, 0.315, 0.2483, 0.2842, 0.3101, 0.2842, 0.3719, 0.315, 0.3719, 0.315, 0.3101, 0.2842, 0.3719, 0.2842, 0.4338, 0.315, 0.4338, 0.315, 0.3719, 0.2842, 0.4338, 0.2842, 0.4956, 0.315, 0.4956, 0.315, 0.4338, 0.2842, 0.4956, 0.2842, 0.5574, 0.315, 0.5574, 0.315, 0.4956, 0.2842, 0.5574, 0.2842, 0.6192, 0.315, 0.6192, 0.315, 0.5574, 0.2842, 0.6192, 0.2842, 0.681, 0.315, 0.681, 0.315, 0.6192, 0.2842, 0.681, 0.2842, 0.7428, 0.315, 0.7428, 0.315, 0.681, 0.2842, 0.7428, 0.2842, 0.8046, 0.315, 0.8046, 0.315, 0.7428, 0.2842, 0.8046, 0.2842, 0.8664, 0.315, 0.8664, 0.315, 0.8046, 0.2842, 0.8664, 0.2842, 0.9282, 0.315, 0.9282, 0.315, 0.8664, 0.2534, 0.001076, 0.2534, 0.06289, 0.2842, 0.06289, 0.2842, 0.001076, 0.2534, 0.06289, 0.2534, 0.1247, 0.2842, 0.1247, 0.2842, 0.06289, 0.2534, 0.1247, 0.2534, 0.1865, 0.2842, 0.1865, 0.2842, 0.1247, 0.2534, 0.1865, 0.2534, 0.2483, 0.2842, 0.2483, 0.2842, 0.1865, 0.2534, 0.2483, 0.2534, 0.3101, 0.2842, 0.3101, 0.2842, 0.2483, 0.2534, 0.3101, 0.2534, 0.3719, 0.2842, 0.3719, 0.2842, 0.3101, 0.2534, 0.3719, 0.2534, 0.4338, 0.2842, 0.4338, 0.2842, 0.3719, 0.2534, 0.4338, 0.2534, 0.4956, 0.2842, 0.4956, 0.2842, 0.4338, 0.2534, 0.4956, 0.2534, 0.5574, 0.2842, 0.5574, 0.2842, 0.4956, 0.2534, 0.5574, 0.2534, 0.6192, 0.2842, 0.6192, 0.2842, 0.5574, 0.2534, 0.6192, 0.2534, 0.681, 0.2842, 0.681, 0.2842, 0.6192, 0.2534, 0.681, 0.2534, 0.7428, 0.2842, 0.7428, 0.2842, 0.681, 0.2534, 0.7428, 0.2534, 0.8046, 0.2842, 0.8046, 0.2842, 0.7428, 0.2534, 0.8046, 0.2534, 0.8664, 0.2842, 0.8664, 0.2842, 0.8046, 0.2534, 0.8664, 0.2534, 0.9282, 0.2842, 0.9282, 0.2842, 0.8664, 0.2226, 0.001076, 0.2226, 0.06289, 0.2534, 0.06289, 0.2534, 0.001076, 0.2226, 0.06289, 0.2226, 0.1247, 0.2534, 0.1247, 0.2534, 0.06289, 0.2226, 0.1247, 0.2226, 0.1865, 0.2534, 0.1865, 0.2534, 0.1247, 0.2226, 0.1865, 0.2226, 0.2483, 0.2534, 0.2483, 0.2534, 0.1865, 0.2226, 0.2483, 0.2226, 0.3101, 0.2534, 0.3101, 0.2534, 0.2483, 0.2226, 0.3101, 0.2226, 0.3719, 0.2534, 0.3719, 0.2534, 0.3101, 0.2226, 0.3719, 0.2226, 0.4338, 0.2534, 0.4338, 0.2534, 0.3719, 0.2226, 0.4338, 0.2226, 0.4956, 0.2534, 0.4956, 0.2534, 0.4338, 0.2226, 0.4956, 0.2226, 0.5574, 0.2534, 0.5574, 0.2534, 0.4956, 0.2226, 0.5574, 0.2226, 0.6192, 0.2534, 0.6192, 0.2534, 0.5574, 0.2226, 0.6192, 0.2226, 0.681, 0.2534, 0.681, 0.2534, 0.6192, 0.2226, 0.681, 0.2226, 0.7428, 0.2534, 0.7428, 0.2534, 0.681, 0.2226, 0.7428, 0.2226, 0.8046, 0.2534, 0.8046, 0.2534, 0.7428, 0.2226, 0.8046, 0.2226, 0.8664, 0.2534, 0.8664, 0.2534, 0.8046, 0.2226, 0.8664, 0.2226, 0.9282, 0.2534, 0.9282, 0.2534, 0.8664, 0.1917, 0.001076, 0.1917, 0.06289, 0.2226, 0.06289, 0.2226, 0.001076, 0.1917, 0.06289, 0.1917, 0.1247, 0.2226, 0.1247, 0.2226, 0.06289, 0.1917, 0.1247, 0.1917, 0.1865, 0.2226, 0.1865, 0.2226, 0.1247, 0.1917, 0.1865, 0.1917, 0.2483, 0.2226, 0.2483, 0.2226, 0.1865, 0.1917, 0.2483, 0.1917, 0.3101, 0.2226, 0.3101, 0.2226, 0.2483, 0.1917, 0.3101, 0.1917, 0.3719, 0.2226, 0.3719, 0.2226, 0.3101, 0.1917, 0.3719, 0.1917, 0.4338, 0.2226, 0.4338, 0.2226, 0.3719, 0.1917, 0.4338, 0.1917, 0.4956, 0.2226, 0.4956, 0.2226, 0.4338, 0.1917, 0.4956, 0.1917, 0.5574, 0.2226, 0.5574, 0.2226, 0.4956, 0.1917, 0.5574, 0.1917, 0.6192, 0.2226, 0.6192, 0.2226, 0.5574, 0.1917, 0.6192, 0.1917, 0.681, 0.2226, 0.681, 0.2226, 0.6192, 0.1917, 0.681, 0.1917, 0.7428, 0.2226, 0.7428, 0.2226, 0.681, 0.1917, 0.7428, 0.1917, 0.8046, 0.2226, 0.8046, 0.2226, 0.7428, 0.1917, 0.8046, 0.1917, 0.8664, 0.2226, 0.8664, 0.2226, 0.8046, 0.1917, 0.8664, 0.1917, 0.9282, 0.2226, 0.9282, 0.2226, 0.8664, 0.1609, 0.001076, 0.1609, 0.06289, 0.1917, 0.06289, 0.1917, 0.001076, 0.1609, 0.06289, 0.1609, 0.1247, 0.1917, 0.1247, 0.1917, 0.06289, 0.1609, 0.1247, 0.1609, 0.1865, 0.1917, 0.1865, 0.1917, 0.1247, 0.1609, 0.1865, 0.1609, 0.2483, 0.1917, 0.2483, 0.1917, 0.1865, 0.1609, 0.2483, 0.1609, 0.3101, 0.1917, 0.3101, 0.1917, 0.2483, 0.1609, 0.3101, 0.1609, 0.3719, 0.1917, 0.3719, 0.1917, 0.3101, 0.1609, 0.3719, 0.1609, 0.4338, 0.1917, 0.4338, 0.1917, 0.3719, 0.1609, 0.4338, 0.1609, 0.4956, 0.1917, 0.4956, 0.1917, 0.4338, 0.1609, 0.4956, 0.1609, 0.5574, 0.1917, 0.5574, 0.1917, 0.4956, 0.1609, 0.5574, 0.1609, 0.6192, 0.1917, 0.6192, 0.1917, 0.5574, 0.1609, 0.6192, 0.1609, 0.681, 0.1917, 0.681, 0.1917, 0.6192, 0.1609, 0.681, 0.1609, 0.7428, 0.1917, 0.7428, 0.1917, 0.681, 0.1609, 0.7428, 0.1609, 0.8046, 0.1917, 0.8046, 0.1917, 0.7428, 0.1609, 0.8046, 0.1609, 0.8664, 0.1917, 0.8664, 0.1917, 0.8046, 0.1609, 0.8664, 0.1609, 0.9282, 0.1917, 0.9282, 0.1917, 0.8664, 0.1301, 0.001076, 0.1301, 0.06289, 0.1609, 0.06289, 0.1609, 0.001076, 0.1301, 0.06289, 0.1301, 0.1247, 0.1609, 0.1247, 0.1609, 0.06289, 0.1301, 0.1247, 0.1301, 0.1865, 0.1609, 0.1865, 0.1609, 0.1247, 0.1301, 0.1865, 0.1301, 0.2483, 0.1609, 0.2483, 0.1609, 0.1865, 0.1301, 0.2483, 0.1301, 0.3101, 0.1609, 0.3101, 0.1609, 0.2483, 0.1301, 0.3101, 0.1301, 0.3719, 0.1609, 0.3719, 0.1609, 0.3101, 0.1301, 0.3719, 0.1301, 0.4338, 0.1609, 0.4338, 0.1609, 0.3719, 0.1301, 0.4338, 0.1301, 0.4956, 0.1609, 0.4956, 0.1609, 0.4338, 0.1301, 0.4956, 0.1301, 0.5574, 0.1609, 0.5574, 0.1609, 0.4956, 0.1301, 0.5574, 0.1301, 0.6192, 0.1609, 0.6192, 0.1609, 0.5574, 0.1301, 0.6192, 0.1301, 0.681, 0.1609, 0.681, 0.1609, 0.6192, 0.1301, 0.681, 0.1301, 0.7428, 0.1609, 0.7428, 0.1609, 0.681, 0.1301, 0.7428, 0.1301, 0.8046, 0.1609, 0.8046, 0.1609, 0.7428, 0.1301, 0.8046, 0.1301, 0.8664, 0.1609, 0.8664, 0.1609, 0.8046, 0.1301, 0.8664, 0.1301, 0.9282, 0.1609, 0.9282, 0.1609, 0.8664, 0.09931, 0.001076, 0.09931, 0.06289, 0.1301, 0.06289, 0.1301, 0.001076, 0.09931, 0.06289, 0.09931, 0.1247, 0.1301, 0.1247, 0.1301, 0.06289, 0.09931, 0.1247, 0.09931, 0.1865, 0.1301, 0.1865, 0.1301, 0.1247, 0.09931, 0.1865, 0.09931, 0.2483, 0.1301, 0.2483, 0.1301, 0.1865, 0.09931, 0.2483, 0.09931, 0.3101, 0.1301, 0.3101, 0.1301, 0.2483, 0.09931, 0.3101, 0.09931, 0.3719, 0.1301, 0.3719, 0.1301, 0.3101, 0.09931, 0.3719, 0.09931, 0.4338, 0.1301, 0.4338, 0.1301, 0.3719, 0.09931, 0.4338, 0.09931, 0.4956, 0.1301, 0.4956, 0.1301, 0.4338, 0.09931, 0.4956, 0.09931, 0.5574, 0.1301, 0.5574, 0.1301, 0.4956, 0.09931, 0.5574, 0.09931, 0.6192, 0.1301, 0.6192, 0.1301, 0.5574, 0.09931, 0.6192, 0.09931, 0.681, 0.1301, 0.681, 0.1301, 0.6192, 0.09931, 0.681, 0.09931, 0.7428, 0.1301, 0.7428, 0.1301, 0.681, 0.09931, 0.7428, 0.09931, 0.8046, 0.1301, 0.8046, 0.1301, 0.7428, 0.09931, 0.8046, 0.09931, 0.8664, 0.1301, 0.8664, 0.1301, 0.8046, 0.09931, 0.8664, 0.09931, 0.9282, 0.1301, 0.9282, 0.1301, 0.8664, 0.0685, 0.001076, 0.0685, 0.06289, 0.09931, 0.06289, 0.09931, 0.001076, 0.0685, 0.06289, 0.0685, 0.1247, 0.09931, 0.1247, 0.09931, 0.06289, 0.0685, 0.1247, 0.0685, 0.1865, 0.09931, 0.1865, 0.09931, 0.1247, 0.0685, 0.1865, 0.0685, 0.2483, 0.09931, 0.2483, 0.09931, 0.1865, 0.0685, 0.2483, 0.0685, 0.3101, 0.09931, 0.3101, 0.09931, 0.2483, 0.0685, 0.3101, 0.0685, 0.3719, 0.09931, 0.3719, 0.09931, 0.3101, 0.0685, 0.3719, 0.0685, 0.4338, 0.09931, 0.4338, 0.09931, 0.3719, 0.0685, 0.4338, 0.0685, 0.4956, 0.09931, 0.4956, 0.09931, 0.4338, 0.0685, 0.4956, 0.0685, 0.5574, 0.09931, 0.5574, 0.09931, 0.4956, 0.0685, 0.5574, 0.0685, 0.6192, 0.09931, 0.6192, 0.09931, 0.5574, 0.0685, 0.6192, 0.0685, 0.681, 0.09931, 0.681, 0.09931, 0.6192, 0.0685, 0.681, 0.0685, 0.7428, 0.09931, 0.7428, 0.09931, 0.681, 0.0685, 0.7428, 0.0685, 0.8046, 0.09931, 0.8046, 0.09931, 0.7428, 0.0685, 0.8046, 0.0685, 0.8664, 0.09931, 0.8664, 0.09931, 0.8046, 0.0685, 0.8664, 0.0685, 0.9282, 0.09931, 0.9282, 0.09931, 0.8664, 0.03769, 0.001076, 0.03769, 0.06289, 0.0685, 0.06289, 0.0685, 0.001076, 0.03769, 0.06289, 0.03769, 0.1247, 0.0685, 0.1247, 0.0685, 0.06289, 0.03769, 0.1247, 0.03769, 0.1865, 0.0685, 0.1865, 0.0685, 0.1247, 0.03769, 0.1865, 0.03769, 0.2483, 0.0685, 0.2483, 0.0685, 0.1865, 0.03769, 0.2483, 0.03769, 0.3101, 0.0685, 0.3101, 0.0685, 0.2483, 0.03769, 0.3101, 0.03769, 0.3719, 0.0685, 0.3719, 0.0685, 0.3101, 0.03769, 0.3719, 0.03769, 0.4338, 0.0685, 0.4338, 0.0685, 0.3719, 0.03769, 0.4338, 0.03769, 0.4956, 0.0685, 0.4956, 0.0685, 0.4338, 0.03769, 0.4956, 0.03769, 0.5574, 0.0685, 0.5574, 0.0685, 0.4956, 0.03769, 0.5574, 0.03769, 0.6192, 0.0685, 0.6192, 0.0685, 0.5574, 0.03769, 0.6192, 0.03769, 0.681, 0.0685, 0.681, 0.0685, 0.6192, 0.03769, 0.681, 0.03769, 0.7428, 0.0685, 0.7428, 0.0685, 0.681, 0.03769, 0.7428, 0.03769, 0.8046, 0.0685, 0.8046, 0.0685, 0.7428, 0.03769, 0.8046, 0.03769, 0.8664, 0.0685, 0.8664, 0.0685, 0.8046, 0.03769, 0.8664, 0.03769, 0.9282, 0.0685, 0.9282, 0.0685, 0.8664, 0.006878, 0.001076, 0.006878, 0.06289, 0.03769, 0.06289, 0.03769, 0.001076, 0.006878, 0.06289, 0.006878, 0.1247, 0.03769, 0.1247, 0.03769, 0.06289, 0.006878, 0.1247, 0.006878, 0.1865, 0.03769, 0.1865, 0.03769, 0.1247, 0.006878, 0.1865, 0.006878, 0.2483, 0.03769, 0.2483, 0.03769, 0.1865, 0.006878, 0.2483, 0.006878, 0.3101, 0.03769, 0.3101, 0.03769, 0.2483, 0.006878, 0.3101, 0.006878, 0.3719, 0.03769, 0.3719, 0.03769, 0.3101, 0.006878, 0.3719, 0.006878, 0.4338, 0.03769, 0.4338, 0.03769, 0.3719, 0.006878, 0.4338, 0.006878, 0.4956, 0.03769, 0.4956, 0.03769, 0.4338, 0.006878, 0.4956, 0.006878, 0.5574, 0.03769, 0.5574, 0.03769, 0.4956, 0.006878, 0.5574, 0.006878, 0.6192, 0.03769, 0.6192, 0.03769, 0.5574, 0.006878, 0.6192, 0.006878, 0.681, 0.03769, 0.681, 0.03769, 0.6192, 0.006878, 0.681, 0.006878, 0.7428, 0.03769, 0.7428, 0.03769, 0.681, 0.006878, 0.7428, 0.006878, 0.8046, 0.03769, 0.8046, 0.03769, 0.7428, 0.006878, 0.8046, 0.006878, 0.8664, 0.03769, 0.8664, 0.03769, 0.8046, 0.006878, 0.8664, 0.006878, 0.9282, 0.03769, 0.9282, 0.03769, 0.8664, 0.962, 0.001076, 0.962, 0.06289, 0.9928, 0.06289, 0.9928, 0.001076, 0.962, 0.06289, 0.962, 0.1247, 0.9928, 0.1247, 0.9928, 0.06289, 0.962, 0.1247, 0.962, 0.1865, 0.9928, 0.1865, 0.9928, 0.1247, 0.962, 0.1865, 0.962, 0.2483, 0.9928, 0.2483, 0.9928, 0.1865, 0.962, 0.2483, 0.962, 0.3101, 0.9928, 0.3101, 0.9928, 0.2483, 0.962, 0.3101, 0.962, 0.3719, 0.9928, 0.3719, 0.9928, 0.3101, 0.962, 0.3719, 0.962, 0.4338, 0.9928, 0.4338, 0.9928, 0.3719, 0.962, 0.4338, 0.962, 0.4956, 0.9928, 0.4956, 0.9928, 0.4338, 0.962, 0.4956, 0.962, 0.5574, 0.9928, 0.5574, 0.9928, 0.4956, 0.962, 0.5574, 0.962, 0.6192, 0.9928, 0.6192, 0.9928, 0.5574, 0.962, 0.6192, 0.962, 0.681, 0.9928, 0.681, 0.9928, 0.6192, 0.962, 0.681, 0.962, 0.7428, 0.9928, 0.7428, 0.9928, 0.681, 0.962, 0.7428, 0.962, 0.8046, 0.9928, 0.8046, 0.9928, 0.7428, 0.962, 0.8046, 0.962, 0.8664, 0.9928, 0.8664, 0.9928, 0.8046, 0.962, 0.8664, 0.962, 0.9282, 0.9928, 0.9282, 0.9928, 0.8664, 0.9312, 0.001076, 0.9312, 0.06289, 0.962, 0.06289, 0.962, 0.001076, 0.9312, 0.06289, 0.9312, 0.1247, 0.962, 0.1247, 0.962, 0.06289, 0.9312, 0.1247, 0.9312, 0.1865, 0.962, 0.1865, 0.962, 0.1247, 0.9312, 0.1865, 0.9312, 0.2483, 0.962, 0.2483, 0.962, 0.1865, 0.9312, 0.2483, 0.9312, 0.3101, 0.962, 0.3101, 0.962, 0.2483, 0.9312, 0.3101, 0.9312, 0.3719, 0.962, 0.3719, 0.962, 0.3101, 0.9312, 0.3719, 0.9312, 0.4338, 0.962, 0.4338, 0.962, 0.3719, 0.9312, 0.4338, 0.9312, 0.4956, 0.962, 0.4956, 0.962, 0.4338, 0.9312, 0.4956, 0.9312, 0.5574, 0.962, 0.5574, 0.962, 0.4956, 0.9312, 0.5574, 0.9312, 0.6192, 0.962, 0.6192, 0.962, 0.5574, 0.9312, 0.6192, 0.9312, 0.681, 0.962, 0.681, 0.962, 0.6192, 0.9312, 0.681, 0.9312, 0.7428, 0.962, 0.7428, 0.962, 0.681, 0.9312, 0.7428, 0.9312, 0.8046, 0.962, 0.8046, 0.962, 0.7428, 0.9312, 0.8046, 0.9312, 0.8664, 0.962, 0.8664, 0.962, 0.8046, 0.9312, 0.8664, 0.9312, 0.9282, 0.962, 0.9282, 0.962, 0.8664, 0.9004, 0.001076, 0.9004, 0.06289, 0.9312, 0.06289, 0.9312, 0.001076, 0.9004, 0.06289, 0.9004, 0.1247, 0.9312, 0.1247, 0.9312, 0.06289, 0.9004, 0.1247, 0.9004, 0.1865, 0.9312, 0.1865, 0.9312, 0.1247, 0.9004, 0.1865, 0.9004, 0.2483, 0.9312, 0.2483, 0.9312, 0.1865, 0.9004, 0.2483, 0.9004, 0.3101, 0.9312, 0.3101, 0.9312, 0.2483, 0.9004, 0.3101, 0.9004, 0.3719, 0.9312, 0.3719, 0.9312, 0.3101, 0.9004, 0.3719, 0.9004, 0.4338, 0.9312, 0.4338, 0.9312, 0.3719, 0.9004, 0.4338, 0.9004, 0.4956, 0.9312, 0.4956, 0.9312, 0.4338, 0.9004, 0.4956, 0.9004, 0.5574, 0.9312, 0.5574, 0.9312, 0.4956, 0.9004, 0.5574, 0.9004, 0.6192, 0.9312, 0.6192, 0.9312, 0.5574, 0.9004, 0.6192, 0.9004, 0.681, 0.9312, 0.681, 0.9312, 0.6192, 0.9004, 0.681, 0.9004, 0.7428, 0.9312, 0.7428, 0.9312, 0.681, 0.9004, 0.7428, 0.9004, 0.8046, 0.9312, 0.8046, 0.9312, 0.7428, 0.9004, 0.8046, 0.9004, 0.8664, 0.9312, 0.8664, 0.9312, 0.8046, 0.9004, 0.8664, 0.9004, 0.9282, 0.9312, 0.9282, 0.9312, 0.8664, 0.8696, 0.001076, 0.8696, 0.06289, 0.9004, 0.06289, 0.9004, 0.001076, 0.8696, 0.06289, 0.8696, 0.1247, 0.9004, 0.1247, 0.9004, 0.06289, 0.8696, 0.1247, 0.8696, 0.1865, 0.9004, 0.1865, 0.9004, 0.1247, 0.8696, 0.1865, 0.8696, 0.2483, 0.9004, 0.2483, 0.9004, 0.1865, 0.8696, 0.2483, 0.8696, 0.3101, 0.9004, 0.3101, 0.9004, 0.2483, 0.8696, 0.3101, 0.8696, 0.3719, 0.9004, 0.3719, 0.9004, 0.3101, 0.8696, 0.3719, 0.8696, 0.4338, 0.9004, 0.4338, 0.9004, 0.3719, 0.8696, 0.4338, 0.8696, 0.4956, 0.9004, 0.4956, 0.9004, 0.4338, 0.8696, 0.4956, 0.8696, 0.5574, 0.9004, 0.5574, 0.9004, 0.4956, 0.8696, 0.5574, 0.8696, 0.6192, 0.9004, 0.6192, 0.9004, 0.5574, 0.8696, 0.6192, 0.8696, 0.681, 0.9004, 0.681, 0.9004, 0.6192, 0.8696, 0.681, 0.8696, 0.7428, 0.9004, 0.7428, 0.9004, 0.681, 0.8696, 0.7428, 0.8696, 0.8046, 0.9004, 0.8046, 0.9004, 0.7428, 0.8696, 0.8046, 0.8696, 0.8664, 0.9004, 0.8664, 0.9004, 0.8046, 0.8696, 0.8664, 0.8696, 0.9282, 0.9004, 0.9282, 0.9004, 0.8664, 0.8388, 0.001076, 0.8388, 0.06289, 0.8696, 0.06289, 0.8696, 0.001076, 0.8388, 0.06289, 0.8388, 0.1247, 0.8696, 0.1247, 0.8696, 0.06289, 0.8388, 0.1247, 0.8388, 0.1865, 0.8696, 0.1865, 0.8696, 0.1247, 0.8388, 0.1865, 0.8388, 0.2483, 0.8696, 0.2483, 0.8696, 0.1865, 0.8388, 0.2483, 0.8388, 0.3101, 0.8696, 0.3101, 0.8696, 0.2483, 0.8388, 0.3101, 0.8388, 0.3719, 0.8696, 0.3719, 0.8696, 0.3101, 0.8388, 0.3719, 0.8388, 0.4338, 0.8696, 0.4338, 0.8696, 0.3719, 0.8388, 0.4338, 0.8388, 0.4956, 0.8696, 0.4956, 0.8696, 0.4338, 0.8388, 0.4956, 0.8388, 0.5574, 0.8696, 0.5574, 0.8696, 0.4956, 0.8388, 0.5574, 0.8388, 0.6192, 0.8696, 0.6192, 0.8696, 0.5574, 0.8388, 0.6192, 0.8388, 0.681, 0.8696, 0.681, 0.8696, 0.6192, 0.8388, 0.681, 0.8388, 0.7428, 0.8696, 0.7428, 0.8696, 0.681, 0.8388, 0.7428, 0.8388, 0.8046, 0.8696, 0.8046, 0.8696, 0.7428, 0.8388, 0.8046, 0.8388, 0.8664, 0.8696, 0.8664, 0.8696, 0.8046, 0.8388, 0.8664, 0.8388, 0.9282, 0.8696, 0.9282, 0.8696, 0.8664, 0.808, 0.001076, 0.808, 0.06289, 0.8388, 0.06289, 0.8388, 0.001076, 0.808, 0.06289, 0.808, 0.1247, 0.8388, 0.1247, 0.8388, 0.06289, 0.808, 0.1247, 0.808, 0.1865, 0.8388, 0.1865, 0.8388, 0.1247, 0.808, 0.1865, 0.808, 0.2483, 0.8388, 0.2483, 0.8388, 0.1865, 0.808, 0.2483, 0.808, 0.3101, 0.8388, 0.3101, 0.8388, 0.2483, 0.808, 0.3101, 0.808, 0.3719, 0.8388, 0.3719, 0.8388, 0.3101, 0.808, 0.3719, 0.808, 0.4338, 0.8388, 0.4338, 0.8388, 0.3719, 0.808, 0.4338, 0.808, 0.4956, 0.8388, 0.4956, 0.8388, 0.4338, 0.808, 0.4956, 0.808, 0.5574, 0.8388, 0.5574, 0.8388, 0.4956, 0.808, 0.5574, 0.808, 0.6192, 0.8388, 0.6192, 0.8388, 0.5574, 0.808, 0.6192, 0.808, 0.681, 0.8388, 0.681, 0.8388, 0.6192, 0.808, 0.681, 0.808, 0.7428, 0.8388, 0.7428, 0.8388, 0.681, 0.808, 0.7428, 0.808, 0.8046, 0.8388, 0.8046, 0.8388, 0.7428, 0.808, 0.8046, 0.808, 0.8664, 0.8388, 0.8664, 0.8388, 0.8046, 0.808, 0.8664, 0.808, 0.9282, 0.8388, 0.9282, 0.8388, 0.8664, 0.7771, 0.001076, 0.7771, 0.06289, 0.808, 0.06289, 0.808, 0.001076, 0.7771, 0.06289, 0.7771, 0.1247, 0.808, 0.1247, 0.808, 0.06289, 0.7771, 0.1247, 0.7771, 0.1865, 0.808, 0.1865, 0.808, 0.1247, 0.7771, 0.1865, 0.7771, 0.2483, 0.808, 0.2483, 0.808, 0.1865, 0.7771, 0.2483, 0.7771, 0.3101, 0.808, 0.3101, 0.808, 0.2483, 0.7771, 0.3101, 0.7771, 0.3719, 0.808, 0.3719, 0.808, 0.3101, 0.7771, 0.3719, 0.7771, 0.4338, 0.808, 0.4338, 0.808, 0.3719, 0.7771, 0.4338, 0.7771, 0.4956, 0.808, 0.4956, 0.808, 0.4338, 0.7771, 0.4956, 0.7771, 0.5574, 0.808, 0.5574, 0.808, 0.4956, 0.7771, 0.5574, 0.7771, 0.6192, 0.808, 0.6192, 0.808, 0.5574, 0.7771, 0.6192, 0.7771, 0.681, 0.808, 0.681, 0.808, 0.6192, 0.7771, 0.681, 0.7771, 0.7428, 0.808, 0.7428, 0.808, 0.681, 0.7771, 0.7428, 0.7771, 0.8046, 0.808, 0.8046, 0.808, 0.7428, 0.7771, 0.8046, 0.7771, 0.8664, 0.808, 0.8664, 0.808, 0.8046, 0.7771, 0.8664, 0.7771, 0.9282, 0.808, 0.9282, 0.808, 0.8664, 0.7463, 0.001076, 0.7463, 0.06289, 0.7771, 0.06289, 0.7771, 0.001076, 0.7463, 0.06289, 0.7463, 0.1247, 0.7771, 0.1247, 0.7771, 0.06289, 0.7463, 0.1247, 0.7463, 0.1865, 0.7771, 0.1865, 0.7771, 0.1247, 0.7463, 0.1865, 0.7463, 0.2483, 0.7771, 0.2483, 0.7771, 0.1865, 0.7463, 0.2483, 0.7463, 0.3101, 0.7771, 0.3101, 0.7771, 0.2483, 0.7463, 0.3101, 0.7463, 0.3719, 0.7771, 0.3719, 0.7771, 0.3101, 0.7463, 0.3719, 0.7463, 0.4338, 0.7771, 0.4338, 0.7771, 0.3719, 0.7463, 0.4338, 0.7463, 0.4956, 0.7771, 0.4956, 0.7771, 0.4338, 0.7463, 0.4956, 0.7463, 0.5574, 0.7771, 0.5574, 0.7771, 0.4956, 0.7463, 0.5574, 0.7463, 0.6192, 0.7771, 0.6192, 0.7771, 0.5574, 0.7463, 0.6192, 0.7463, 0.681, 0.7771, 0.681, 0.7771, 0.6192, 0.7463, 0.681, 0.7463, 0.7428, 0.7771, 0.7428, 0.7771, 0.681, 0.7463, 0.7428, 0.7463, 0.8046, 0.7771, 0.8046, 0.7771, 0.7428, 0.7463, 0.8046, 0.7463, 0.8664, 0.7771, 0.8664, 0.7771, 0.8046, 0.7463, 0.8664, 0.7463, 0.9282, 0.7771, 0.9282, 0.7771, 0.8664, 0.7155, 0.001076, 0.7155, 0.06289, 0.7463, 0.06289, 0.7463, 0.001076, 0.7155, 0.06289, 0.7155, 0.1247, 0.7463, 0.1247, 0.7463, 0.06289, 0.7155, 0.1247, 0.7155, 0.1865, 0.7463, 0.1865, 0.7463, 0.1247, 0.7155, 0.1865, 0.7155, 0.2483, 0.7463, 0.2483, 0.7463, 0.1865, 0.7155, 0.2483, 0.7155, 0.3101, 0.7463, 0.3101, 0.7463, 0.2483, 0.7155, 0.3101, 0.7155, 0.3719, 0.7463, 0.3719, 0.7463, 0.3101, 0.7155, 0.3719, 0.7155, 0.4338, 0.7463, 0.4338, 0.7463, 0.3719, 0.7155, 0.4338, 0.7155, 0.4956, 0.7463, 0.4956, 0.7463, 0.4338, 0.7155, 0.4956, 0.7155, 0.5574, 0.7463, 0.5574, 0.7463, 0.4956, 0.7155, 0.5574, 0.7155, 0.6192, 0.7463, 0.6192, 0.7463, 0.5574, 0.7155, 0.6192, 0.7155, 0.681, 0.7463, 0.681, 0.7463, 0.6192, 0.7155, 0.681, 0.7155, 0.7428, 0.7463, 0.7428, 0.7463, 0.681, 0.7155, 0.7428, 0.7155, 0.8046, 0.7463, 0.8046, 0.7463, 0.7428, 0.7155, 0.8046, 0.7155, 0.8664, 0.7463, 0.8664, 0.7463, 0.8046, 0.7155, 0.8664, 0.7155, 0.9282, 0.7463, 0.9282, 0.7463, 0.8664, 0.6847, 0.001076, 0.6847, 0.06289, 0.7155, 0.06289, 0.7155, 0.001076, 0.6847, 0.06289, 0.6847, 0.1247, 0.7155, 0.1247, 0.7155, 0.06289, 0.6847, 0.1247, 0.6847, 0.1865, 0.7155, 0.1865, 0.7155, 0.1247, 0.6847, 0.1865, 0.6847, 0.2483, 0.7155, 0.2483, 0.7155, 0.1865, 0.6847, 0.2483, 0.6847, 0.3101, 0.7155, 0.3101, 0.7155, 0.2483, 0.6847, 0.3101, 0.6847, 0.3719, 0.7155, 0.3719, 0.7155, 0.3101, 0.6847, 0.3719, 0.6847, 0.4338, 0.7155, 0.4338, 0.7155, 0.3719, 0.6847, 0.4338, 0.6847, 0.4956, 0.7155, 0.4956, 0.7155, 0.4338, 0.6847, 0.4956, 0.6847, 0.5574, 0.7155, 0.5574, 0.7155, 0.4956, 0.6847, 0.5574, 0.6847, 0.6192, 0.7155, 0.6192, 0.7155, 0.5574, 0.6847, 0.6192, 0.6847, 0.681, 0.7155, 0.681, 0.7155, 0.6192, 0.6847, 0.681, 0.6847, 0.7428, 0.7155, 0.7428, 0.7155, 0.681, 0.6847, 0.7428, 0.6847, 0.8046, 0.7155, 0.8046, 0.7155, 0.7428, 0.6847, 0.8046, 0.6847, 0.8664, 0.7155, 0.8664, 0.7155, 0.8046, 0.6847, 0.8664, 0.6847, 0.9282, 0.7155, 0.9282, 0.7155, 0.8664, 0.6539, 0.001076, 0.6539, 0.06289, 0.6847, 0.06289, 0.6847, 0.001076, 0.6539, 0.06289, 0.6539, 0.1247, 0.6847, 0.1247, 0.6847, 0.06289, 0.6539, 0.1247, 0.6539, 0.1865, 0.6847, 0.1865, 0.6847, 0.1247, 0.6539, 0.1865, 0.6539, 0.2483, 0.6847, 0.2483, 0.6847, 0.1865, 0.6539, 0.2483, 0.6539, 0.3101, 0.6847, 0.3101, 0.6847, 0.2483, 0.6539, 0.3101, 0.6539, 0.3719, 0.6847, 0.3719, 0.6847, 0.3101, 0.6539, 0.3719, 0.6539, 0.4338, 0.6847, 0.4338, 0.6847, 0.3719, 0.6539, 0.4338, 0.6539, 0.4956, 0.6847, 0.4956, 0.6847, 0.4338, 0.6539, 0.4956, 0.6539, 0.5574, 0.6847, 0.5574, 0.6847, 0.4956, 0.6539, 0.5574, 0.6539, 0.6192, 0.6847, 0.6192, 0.6847, 0.5574, 0.6539, 0.6192, 0.6539, 0.681, 0.6847, 0.681, 0.6847, 0.6192, 0.6539, 0.681, 0.6539, 0.7428, 0.6847, 0.7428, 0.6847, 0.681, 0.6539, 0.7428, 0.6539, 0.8046, 0.6847, 0.8046, 0.6847, 0.7428, 0.6539, 0.8046, 0.6539, 0.8664, 0.6847, 0.8664, 0.6847, 0.8046, 0.6539, 0.8664, 0.6539, 0.9282, 0.6847, 0.9282, 0.6847, 0.8664, 0.6231, 0.001076, 0.6231, 0.06289, 0.6539, 0.06289, 0.6539, 0.001076, 0.6231, 0.06289, 0.6231, 0.1247, 0.6539, 0.1247, 0.6539, 0.06289, 0.6231, 0.1247, 0.6231, 0.1865, 0.6539, 0.1865, 0.6539, 0.1247, 0.6231, 0.1865, 0.6231, 0.2483, 0.6539, 0.2483, 0.6539, 0.1865, 0.6231, 0.2483, 0.6231, 0.3101, 0.6539, 0.3101, 0.6539, 0.2483, 0.6231, 0.3101, 0.6231, 0.3719, 0.6539, 0.3719, 0.6539, 0.3101, 0.6231, 0.3719, 0.6231, 0.4338, 0.6539, 0.4338, 0.6539, 0.3719, 0.6231, 0.4338, 0.6231, 0.4956, 0.6539, 0.4956, 0.6539, 0.4338, 0.6231, 0.4956, 0.6231, 0.5574, 0.6539, 0.5574, 0.6539, 0.4956, 0.6231, 0.5574, 0.6231, 0.6192, 0.6539, 0.6192, 0.6539, 0.5574, 0.6231, 0.6192, 0.6231, 0.681, 0.6539, 0.681, 0.6539, 0.6192, 0.6231, 0.681, 0.6231, 0.7428, 0.6539, 0.7428, 0.6539, 0.681, 0.6231, 0.7428, 0.6231, 0.8046, 0.6539, 0.8046, 0.6539, 0.7428, 0.6231, 0.8046, 0.6231, 0.8664, 0.6539, 0.8664, 0.6539, 0.8046, 0.6231, 0.8664, 0.6231, 0.9282, 0.6539, 0.9282, 0.6539, 0.8664, 0.5923, 0.001076, 0.5923, 0.06289, 0.6231, 0.06289, 0.6231, 0.001076, 0.5923, 0.06289, 0.5923, 0.1247, 0.6231, 0.1247, 0.6231, 0.06289, 0.5923, 0.1247, 0.5923, 0.1865, 0.6231, 0.1865, 0.6231, 0.1247, 0.5923, 0.1865, 0.5923, 0.2483, 0.6231, 0.2483, 0.6231, 0.1865, 0.5923, 0.2483, 0.5923, 0.3101, 0.6231, 0.3101, 0.6231, 0.2483, 0.5923, 0.3101, 0.5923, 0.3719, 0.6231, 0.3719, 0.6231, 0.3101, 0.5923, 0.3719, 0.5923, 0.4338, 0.6231, 0.4338, 0.6231, 0.3719, 0.5923, 0.4338, 0.5923, 0.4956, 0.6231, 0.4956, 0.6231, 0.4338, 0.5923, 0.4956, 0.5923, 0.5574, 0.6231, 0.5574, 0.6231, 0.4956, 0.5923, 0.5574, 0.5923, 0.6192, 0.6231, 0.6192, 0.6231, 0.5574, 0.5923, 0.6192, 0.5923, 0.681, 0.6231, 0.681, 0.6231, 0.6192, 0.5923, 0.681, 0.5923, 0.7428, 0.6231, 0.7428, 0.6231, 0.681, 0.5923, 0.7428, 0.5923, 0.8046, 0.6231, 0.8046, 0.6231, 0.7428, 0.5923, 0.8046, 0.5923, 0.8664, 0.6231, 0.8664, 0.6231, 0.8046, 0.5923, 0.8664, 0.5923, 0.9282, 0.6231, 0.9282, 0.6231, 0.8664, 0.5615, 0.001076, 0.5615, 0.06289, 0.5923, 0.06289, 0.5923, 0.001076, 0.5615, 0.06289, 0.5615, 0.1247, 0.5923, 0.1247, 0.5923, 0.06289, 0.5615, 0.1247, 0.5615, 0.1865, 0.5923, 0.1865, 0.5923, 0.1247, 0.5615, 0.1865, 0.5615, 0.2483, 0.5923, 0.2483, 0.5923, 0.1865, 0.5615, 0.2483, 0.5615, 0.3101, 0.5923, 0.3101, 0.5923, 0.2483, 0.5615, 0.3101, 0.5615, 0.3719, 0.5923, 0.3719, 0.5923, 0.3101, 0.5615, 0.3719, 0.5615, 0.4338, 0.5923, 0.4338, 0.5923, 0.3719, 0.5615, 0.4338, 0.5615, 0.4956, 0.5923, 0.4956, 0.5923, 0.4338, 0.5615, 0.4956, 0.5615, 0.5574, 0.5923, 0.5574, 0.5923, 0.4956, 0.5615, 0.5574, 0.5615, 0.6192, 0.5923, 0.6192, 0.5923, 0.5574, 0.5615, 0.6192, 0.5615, 0.681, 0.5923, 0.681, 0.5923, 0.6192, 0.5615, 0.681, 0.5615, 0.7428, 0.5923, 0.7428, 0.5923, 0.681, 0.5615, 0.7428, 0.5615, 0.8046, 0.5923, 0.8046, 0.5923, 0.7428, 0.5615, 0.8046, 0.5615, 0.8664, 0.5923, 0.8664, 0.5923, 0.8046, 0.5615, 0.8664, 0.5615, 0.9282, 0.5923, 0.9282, 0.5923, 0.8664, 0.5307, 0.001076, 0.5307, 0.06289, 0.5615, 0.06289, 0.5615, 0.001076, 0.5307, 0.06289, 0.5307, 0.1247, 0.5615, 0.1247, 0.5615, 0.06289, 0.5307, 0.1247, 0.5307, 0.1865, 0.5615, 0.1865, 0.5615, 0.1247, 0.5307, 0.1865, 0.5307, 0.2483, 0.5615, 0.2483, 0.5615, 0.1865, 0.5307, 0.2483, 0.5307, 0.3101, 0.5615, 0.3101, 0.5615, 0.2483, 0.5307, 0.3101, 0.5307, 0.3719, 0.5615, 0.3719, 0.5615, 0.3101, 0.5307, 0.3719, 0.5307, 0.4338, 0.5615, 0.4338, 0.5615, 0.3719, 0.5307, 0.4338, 0.5307, 0.4956, 0.5615, 0.4956, 0.5615, 0.4338, 0.5307, 0.4956, 0.5307, 0.5574, 0.5615, 0.5574, 0.5615, 0.4956, 0.5307, 0.5574, 0.5307, 0.6192, 0.5615, 0.6192, 0.5615, 0.5574, 0.5307, 0.6192, 0.5307, 0.681, 0.5615, 0.681, 0.5615, 0.6192, 0.5307, 0.681, 0.5307, 0.7428, 0.5615, 0.7428, 0.5615, 0.681, 0.5307, 0.7428, 0.5307, 0.8046, 0.5615, 0.8046, 0.5615, 0.7428, 0.5307, 0.8046, 0.5307, 0.8664, 0.5615, 0.8664, 0.5615, 0.8046, 0.5307, 0.8664, 0.5307, 0.9282, 0.5615, 0.9282, 0.5615, 0.8664, 0.4998, 0.001076, 0.4998, 0.06289, 0.5307, 0.06289, 0.5307, 0.001076, 0.4998, 0.06289, 0.4998, 0.1247, 0.5307, 0.1247, 0.5307, 0.06289, 0.4998, 0.1247, 0.4998, 0.1865, 0.5307, 0.1865, 0.5307, 0.1247, 0.4998, 0.1865, 0.4998, 0.2483, 0.5307, 0.2483, 0.5307, 0.1865, 0.4998, 0.2483, 0.4998, 0.3101, 0.5307, 0.3101, 0.5307, 0.2483, 0.4998, 0.3101, 0.4998, 0.3719, 0.5307, 0.3719, 0.5307, 0.3101, 0.4998, 0.3719, 0.4998, 0.4338, 0.5307, 0.4338, 0.5307, 0.3719, 0.4998, 0.4338, 0.4998, 0.4956, 0.5307, 0.4956, 0.5307, 0.4338, 0.4998, 0.4956, 0.4998, 0.5574, 0.5307, 0.5574, 0.5307, 0.4956, 0.4998, 0.5574, 0.4998, 0.6192, 0.5307, 0.6192, 0.5307, 0.5574, 0.4998, 0.6192, 0.4998, 0.681, 0.5307, 0.681, 0.5307, 0.6192, 0.4998, 0.681, 0.4998, 0.7428, 0.5307, 0.7428, 0.5307, 0.681, 0.4998, 0.7428, 0.4998, 0.8046, 0.5307, 0.8046, 0.5307, 0.7428, 0.4998, 0.8046, 0.4998, 0.8664, 0.5307, 0.8664, 0.5307, 0.8046, 0.4998, 0.8664, 0.4998, 0.9282, 0.5307, 0.9282, 0.5307, 0.8664])
me_cylinder.use_remesh_preserve_volume = False
me_cylinder.use_remesh_preserve_attributes = False
me_cylinder.use_mirror_vertex_groups = False
me_cylinder.update()
me_cylinder_001 = bpy.data.meshes.new('Cylinder.001')
me_cylinder_001.from_pydata([(-6.003e-09, 0.1037, 0.0), (0.02024, 0.1017, 0.0), (0.0397, 0.09584, 0.0), (0.05763, 0.08625, 0.0), (0.07335, 0.07335, 0.0), (0.08625, 0.05763, 0.0), (0.09584, 0.0397, 0.0), (0.1017, 0.02024, 0.0), (0.1037, -2.846e-08, -8.841e-10), (0.1017, -0.02024, -8.841e-10), (0.09584, -0.0397, -8.841e-10), (0.08625, -0.05763, -8.841e-10), (0.07335, -0.07335, 0.0), (0.05763, -0.08625, -8.841e-10), (0.0397, -0.09584, -8.841e-10), (0.02024, -0.1017, -8.841e-10), (-3.98e-08, -0.1037, -8.841e-10), (-0.02024, -0.1017, -8.841e-10), (-0.0397, -0.09584, -8.841e-10), (-0.05763, -0.08625, -8.841e-10), (-0.07335, -0.07335, -8.841e-10), (-0.08625, -0.05763, -8.841e-10), (-0.09584, -0.0397, -8.841e-10), (-0.1017, -0.02024, -8.841e-10), (-0.1037, 6.387e-08, 0.0), (-0.1017, 0.02024, -8.841e-10), (-0.09584, 0.0397, 0.0), (-0.08625, 0.05763, 0.0), (-0.07335, 0.07335, 0.0), (-0.05763, 0.08625, 0.0), (-0.0397, 0.09584, 0.0), (-0.02024, 0.1017, 0.0), (-6.003e-09, 0.1037, 0.008347), (0.02024, 0.1017, 0.008347), (0.0397, 0.09584, 0.008347), (0.05763, 0.08625, 0.008347), (0.07335, 0.07335, 0.008347), (0.08625, 0.05763, 0.008347), (0.09584, 0.0397, 0.008347), (0.1017, 0.02024, 0.008347), (0.1037, -2.846e-08, 0.008347), (0.1017, -0.02024, 0.008347), (0.09584, -0.0397, 0.008347), (0.08625, -0.05763, 0.008347), (0.07335, -0.07335, 0.008347), (0.05763, -0.08625, 0.008347), (0.0397, -0.09584, 0.008347), (0.02024, -0.1017, 0.008347), (-3.98e-08, -0.1037, 0.008347), (-0.02024, -0.1017, 0.008347), (-0.0397, -0.09584, 0.008347), (-0.05763, -0.08625, 0.008347), (-0.07335, -0.07335, 0.008347), (-0.08625, -0.05763, 0.008347), (-0.09584, -0.0397, 0.008347), (-0.1017, -0.02024, 0.008347), (-0.1037, 6.387e-08, 0.008347), (-0.1017, 0.02024, 0.008347), (-0.09584, 0.0397, 0.008347), (-0.08625, 0.05763, 0.008347), (-0.07335, 0.07335, 0.008347), (-0.05763, 0.08625, 0.008347), (-0.0397, 0.09584, 0.008347), (-0.02024, 0.1017, 0.008347)], [], [(0, 1, 2, 3, 4, 5, 6, 7, 8, 9, 10, 11, 12, 13, 14, 15, 16, 17, 18, 19, 20, 21, 22, 23, 24, 25, 26, 27, 28, 29, 30, 31), (32, 63, 62, 61, 60, 59, 58, 57, 56, 55, 54, 53, 52, 51, 50, 49, 48, 47, 46, 45, 44, 43, 42, 41, 40, 39, 38, 37, 36, 35, 34, 33), (3, 35, 36, 4), (30, 62, 63, 31), (17, 49, 50, 18), (4, 36, 37, 5), (31, 63, 32, 0), (18, 50, 51, 19), (5, 37, 38, 6), (19, 51, 52, 20), (6, 38, 39, 7), (20, 52, 53, 21), (7, 39, 40, 8), (21, 53, 54, 22), (8, 40, 41, 9), (22, 54, 55, 23), (9, 41, 42, 10), (23, 55, 56, 24), (10, 42, 43, 11), (24, 56, 57, 25), (11, 43, 44, 12), (25, 57, 58, 26), (12, 44, 45, 13), (26, 58, 59, 27), (13, 45, 46, 14), (0, 32, 33, 1), (27, 59, 60, 28), (14, 46, 47, 15), (1, 33, 34, 2), (28, 60, 61, 29), (15, 47, 48, 16), (2, 34, 35, 3), (29, 61, 62, 30), (16, 48, 49, 17)])
me_cylinder_001.polygons.foreach_set('use_smooth', [True] * 34)
_uv = me_cylinder_001.uv_layers.new(name='UVMap')
_uv.uv.foreach_set('vector', [0.4983, 0.009327, 0.5901, 0.009327, 0.6783, 0.009327, 0.7596, 0.009327, 0.8309, 0.009327, 0.8894, 0.009327, 0.9328, 0.009327, 0.9596, 0.009327, 0.9686, 0.009327, 0.9596, 0.009327, 0.9328, 0.009327, 0.8894, 0.009327, 0.8309, 0.009327, 0.7596, 0.009327, 0.6783, 0.009327, 0.5901, 0.009327, 0.4983, 0.009327, 0.4065, 0.009327, 0.3183, 0.009327, 0.237, 0.009327, 0.1657, 0.009327, 0.1072, 0.009327, 0.06378, 0.009327, 0.03701, 0.009327, 0.02798, 0.009327, 0.03701, 0.009327, 0.06378, 0.009327, 0.1072, 0.009327, 0.1657, 0.009327, 0.237, 0.009327, 0.3183, 0.009327, 0.4065, 0.009327, 0.4983, 0.02097, 0.4065, 0.02097, 0.3183, 0.02097, 0.237, 0.02097, 0.1657, 0.02097, 0.1072, 0.02097, 0.06378, 0.02097, 0.03701, 0.02097, 0.02798, 0.02097, 0.03701, 0.02097, 0.06378, 0.02097, 0.1072, 0.02097, 0.1657, 0.02097, 0.237, 0.02097, 0.3183, 0.02097, 0.4065, 0.02097, 0.4983, 0.02097, 0.5901, 0.02097, 0.6783, 0.02097, 0.7596, 0.02097, 0.8309, 0.02097, 0.8894, 0.02097, 0.9328, 0.02097, 0.9596, 0.02097, 0.9686, 0.02097, 0.9596, 0.02097, 0.9328, 0.02097, 0.8894, 0.02097, 0.8309, 0.02097, 0.7596, 0.02097, 0.6783, 0.02097, 0.5901, 0.02097, 0.7596, 0.009327, 0.7596, 0.02097, 0.8309, 0.02097, 0.8309, 0.009327, 0.3183, 0.009327, 0.3183, 0.02097, 0.4065, 0.02097, 0.4065, 0.009327, 0.4065, 0.009327, 0.4065, 0.02097, 0.3183, 0.02097, 0.3183, 0.009327, 0.8309, 0.009327, 0.8309, 0.02097, 0.8894, 0.02097, 0.8894, 0.009327, 0.4065, 0.009327, 0.4065, 0.02097, 0.4983, 0.02097, 0.4983, 0.009327, 0.3183, 0.009327, 0.3183, 0.02097, 0.237, 0.02097, 0.237, 0.009327, 0.8894, 0.009327, 0.8894, 0.02097, 0.9328, 0.02097, 0.9328, 0.009327, 0.237, 0.009327, 0.237, 0.02097, 0.1657, 0.02097, 0.1657, 0.009327, 0.9328, 0.009327, 0.9328, 0.02097, 0.9596, 0.02097, 0.9596, 0.009327, 0.1657, 0.009327, 0.1657, 0.02097, 0.1072, 0.02097, 0.1072, 0.009327, 0.9596, 0.009327, 0.9596, 0.02097, 0.9686, 0.02097, 0.9686, 0.009327, 0.1072, 0.009327, 0.1072, 0.02097, 0.06378, 0.02097, 0.06378, 0.009327, 0.9686, 0.009327, 0.9686, 0.02097, 0.9596, 0.02097, 0.9596, 0.009327, 0.06378, 0.009327, 0.06378, 0.02097, 0.03701, 0.02097, 0.03701, 0.009327, 0.9596, 0.009327, 0.9596, 0.02097, 0.9328, 0.02097, 0.9328, 0.009327, 0.03701, 0.009327, 0.03701, 0.02097, 0.02798, 0.02097, 0.02798, 0.009327, 0.9328, 0.009327, 0.9328, 0.02097, 0.8894, 0.02097, 0.8894, 0.009327, 0.02798, 0.009327, 0.02798, 0.02097, 0.03701, 0.02097, 0.03701, 0.009327, 0.8894, 0.009327, 0.8894, 0.02097, 0.8309, 0.02097, 0.8309, 0.009327, 0.03701, 0.009327, 0.03701, 0.02097, 0.06378, 0.02097, 0.06378, 0.009327, 0.8309, 0.009327, 0.8309, 0.02097, 0.7596, 0.02097, 0.7596, 0.009327, 0.06378, 0.009327, 0.06378, 0.02097, 0.1072, 0.02097, 0.1072, 0.009327, 0.7596, 0.009327, 0.7596, 0.02097, 0.6783, 0.02097, 0.6783, 0.009327, 0.4983, 0.009327, 0.4983, 0.02097, 0.5901, 0.02097, 0.5901, 0.009327, 0.1072, 0.009327, 0.1072, 0.02097, 0.1657, 0.02097, 0.1657, 0.009327, 0.6783, 0.009327, 0.6783, 0.02097, 0.5901, 0.02097, 0.5901, 0.009327, 0.5901, 0.009327, 0.5901, 0.02097, 0.6783, 0.02097, 0.6783, 0.009327, 0.1657, 0.009327, 0.1657, 0.02097, 0.237, 0.02097, 0.237, 0.009327, 0.5901, 0.009327, 0.5901, 0.02097, 0.4983, 0.02097, 0.4983, 0.009327, 0.6783, 0.009327, 0.6783, 0.02097, 0.7596, 0.02097, 0.7596, 0.009327, 0.237, 0.009327, 0.237, 0.02097, 0.3183, 0.02097, 0.3183, 0.009327, 0.4983, 0.009327, 0.4983, 0.02097, 0.4065, 0.02097, 0.4065, 0.009327])
me_cylinder_001.use_remesh_preserve_volume = False
me_cylinder_001.use_remesh_preserve_attributes = False
me_cylinder_001.use_mirror_vertex_groups = False
me_cylinder_001.update()

# ---- objects
ob_leg = bpy.data.objects.new('leg', me_cylinder)
ob_root = bpy.data.objects.new('root', me_cylinder_001)

# ---- transforms, parenting, visibility, modifiers, constraints
ob_leg.location = (0.0, 0.0, 0.0)
ob_leg.lineart.crease_threshold = 0.0
_m = ob_leg.modifiers.new('Auto Smooth', 'NODES')
_m.node_group = ng_auto_smooth
_gi = [s.identifier for s in ng_auto_smooth.interface.items_tree if s.item_type == 'SOCKET' and s.in_out == 'INPUT']
_m[_gi[1]] = 0.5236  # Angle
ob_root.location = (0.0, 0.0, 0.0)
ob_root.lineart.crease_threshold = 0.0
_m = ob_root.modifiers.new('Auto Smooth', 'NODES')
_m.node_group = ng_auto_smooth
_gi = [s.identifier for s in ng_auto_smooth.interface.items_tree if s.item_type == 'SOCKET' and s.in_out == 'INPUT']
_m[_gi[1]] = 0.5236  # Angle

# ---- collection membership
col_collection.objects.link(ob_leg)
col_collection.objects.link(ob_root)

# ---- scene / render settings (as saved in the file)
scene.frame_start = 1; scene.frame_end = 250; scene.frame_set(1)
scene.render.engine = 'BLENDER_EEVEE_NEXT'
scene.cycles.use_denoising = False
scene.cycles.samples = 128
scene.cycles.sampling_pattern = 'TABULATED_SOBOL'
scene.cycles.use_adaptive_sampling = False
scene.cycles.use_light_tree = False
scene.view_settings.view_transform = 'Filmic'
bpy.context.view_layer.update()

# ---- added for rendering (the .blend has no active camera and no usable light): camera, sun
cam_auto = bpy.data.cameras.new('AutoCamera')
cam_auto.lens = 50.0
cam_auto.sensor_width = 36.0
cam_auto.clip_end = 1000.0
ob_auto_camera = bpy.data.objects.new('AutoCamera', cam_auto)
scene.collection.objects.link(ob_auto_camera)
ob_auto_camera.location = (0.653587, -0.784304, 0.778055)
ob_auto_camera.rotation_euler = (1.09748, -7.21219e-08, 0.694738)
scene.camera = ob_auto_camera
light_auto_sun = bpy.data.lights.new('AutoSun', 'SUN')
light_auto_sun.energy = 3.0
light_auto_sun.angle = 0.0523599
ob_auto_sun = bpy.data.objects.new('AutoSun', light_auto_sun)
scene.collection.objects.link(ob_auto_sun)
ob_auto_sun.rotation_euler = (0.872665, 0.174533, 0.523599)
bpy.context.view_layer.update()
